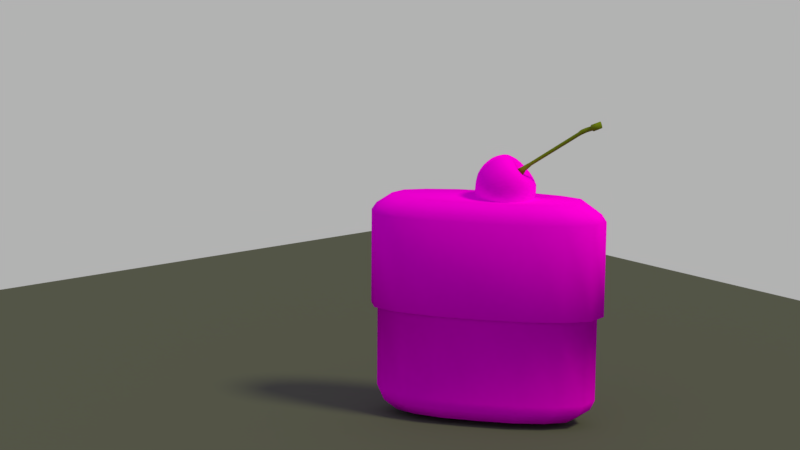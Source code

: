 # Source: torta.blend  (saved by Blender 2.79.0; exported with 4.5.12 LTS)
import bpy
from mathutils import Matrix  # noqa: F401  (used for matrix-valued properties, if any)

bpy.ops.wm.read_factory_settings(use_empty=True)
scene = bpy.context.scene
scene.name = 'Scene'

# ---- collections
col_collection_1 = bpy.data.collections.new('Collection 1'); scene.collection.children.link(col_collection_1)

# ---- images (referenced by path relative to the original .blend; pixels are not part of the script)
import os
ASSET_DIR = os.environ.get("B2B_ASSET_DIR", "")  # directory of the original .blend (textures are referenced by path, not embedded)
HERE = os.path.dirname(os.path.abspath(__file__))  # packed textures are extracted next to this script under _unpacked/

def load_image(name, relpath, width, height, colorspace="sRGB"):
    """Load a texture the original file referenced (path relative to the .blend, or extracted next to this script)."""
    p = next((c for c in (os.path.join(HERE, relpath), os.path.join(ASSET_DIR, relpath)) if relpath and os.path.exists(c)), "")
    if p:
        img = bpy.data.images.load(p, check_existing=True)
        img.name = name
    else:  # same state as the original file: an image datablock whose file is absent (Cycles renders it pink)
        img = bpy.data.images.new(name, width, height)
        img.source = "FILE"
        img.filepath = "//" + (relpath or name)
    img.colorspace_settings.name = colorspace
    return img
img_layercaketext_jpg = load_image('LayerCaketext.jpg', 'LayerCaketext.jpg', 1024, 1024, 'sRGB')

# ---- materials (node trees are filled in below, after node groups)
mat_material_007 = bpy.data.materials.new('Material.007')
mat_material_007.alpha_threshold = 0.0
mat_material_007.roughness = 0.5
mat_material_003 = bpy.data.materials.new('Material.003')
mat_material_003.alpha_threshold = 0.0
mat_material_003.roughness = 0.5
mat_material_005 = bpy.data.materials.new('Material.005')
mat_material_005.alpha_threshold = 0.0
mat_material_005.roughness = 0.5

# ---- material node trees
mat_material_007.use_nodes = True; mat_material_007.node_tree.nodes.clear()
_N = mat_material_007.node_tree.nodes; _L = mat_material_007.node_tree.links
n0 = _N.new('ShaderNodeOutputMaterial'); n0.name = 'Material Output'; n0.location = (300, 300)
n1 = _N.new('ShaderNodeBsdfDiffuse'); n1.name = 'Diffuse BSDF'; n1.location = (10, 300)
n2 = _N.new('ShaderNodeTexImage'); n2.name = 'Image Texture'; n2.location = (-180, 300)
n2.width = 140
n2.image = img_layercaketext_jpg
_L.new(n1.outputs[0], n0.inputs[0])
_L.new(n2.outputs[0], n1.inputs[0])
n0.is_active_output = True
mat_material_003.use_nodes = True; mat_material_003.node_tree.nodes.clear()
_N = mat_material_003.node_tree.nodes; _L = mat_material_003.node_tree.links
n0 = _N.new('ShaderNodeOutputMaterial'); n0.name = 'Material Output'; n0.location = (300, 300)
n1 = _N.new('ShaderNodeBsdfDiffuse'); n1.name = 'Diffuse BSDF'; n1.location = (10, 300)
n1.inputs[0].default_value = (0.09463, 0.09463, 0.09463, 1.0)
_L.new(n1.outputs[0], n0.inputs[0])
n0.is_active_output = True
mat_material_005.use_nodes = True; mat_material_005.node_tree.nodes.clear()
_N = mat_material_005.node_tree.nodes; _L = mat_material_005.node_tree.links
n0 = _N.new('ShaderNodeOutputMaterial'); n0.name = 'Material Output'; n0.location = (300, 300)
n1 = _N.new('ShaderNodeBsdfDiffuse'); n1.name = 'Diffuse BSDF'; n1.location = (10, 300)
n1.inputs[0].default_value = (0.159, 0.2016, 0.01229, 1.0)
_L.new(n1.outputs[0], n0.inputs[0])
n0.is_active_output = True

# ---- world
world_world = bpy.data.worlds.new('World'); scene.world = world_world
world_world.use_nodes = True; world_world.node_tree.nodes.clear()
_N = world_world.node_tree.nodes; _L = world_world.node_tree.links
n0 = _N.new('ShaderNodeOutputWorld'); n0.name = 'World Output'; n0.location = (300, 300)
n1 = _N.new('ShaderNodeBackground'); n1.name = 'Background'; n1.location = (10, 300)
n1.inputs[0].default_value = (0.448, 0.448, 0.448, 1.0)
_L.new(n1.outputs[0], n0.inputs[0])
n0.is_active_output = True
world_world.color = (0.05088, 0.05088, 0.05088)
world_world.use_sun_shadow = False
world_world.sun_shadow_jitter_overblur = 0.0
world_world.cycles.sampling_method = 'MANUAL'

# ---- cameras
cam_camera = bpy.data.cameras.new('Camera')
cam_camera.clip_end = 100.0
cam_camera.lens = 76.04
cam_camera.sensor_width = 32.0
cam_camera.sensor_height = 18.0
cam_camera.ortho_scale = 7.314
cam_camera.dof.focus_distance = 0.0

# ---- lights
light_lamp = bpy.data.lights.new('Lamp', 'SUN')
light_lamp.color = (0.9335, 1.0, 0.417)
light_lamp.transmission_factor = 0.0
light_lamp.cutoff_distance = 30.0
light_lamp.angle = 0.1993
light_lamp.energy = 2.0
light_lamp.shadow_buffer_clip_start = 1.001
light_lamp.shadow_soft_size = 0.1
light_lamp.shadow_cascade_max_distance = 1000.0

# ---- meshes
me_cylinder = bpy.data.meshes.new('Cylinder')
me_cylinder.from_pydata([(7.411e-09, 2.223e-09, -1.0), (0.0, 0.0, 0.8534), (7.411e-09, 0.7886, -1.0), (6.603e-09, 0.8228, 0.8534), (0.3018, 0.7765, -1.0), (0.3149, 0.8081, 0.8534), (0.5576, 0.6262, -1.0), (0.5818, 0.6533, 0.8534), (0.7286, 0.3941, -1.0), (0.7601, 0.4112, 0.8534), (0.7886, -3.225e-08, -1.0), (0.8228, -3.398e-08, 0.8534), (0.7286, -0.3941, -1.0), (0.7601, -0.4112, 0.8534), (0.5576, -0.6262, -1.0), (0.5818, -0.6533, 0.8534), (0.3018, -0.7669, -1.0), (0.3149, -0.7985, 0.8534), (1.265e-07, -0.7886, -1.0), (1.308e-07, -0.8228, 0.8534), (-0.3018, -0.7669, -1.0), (-0.3149, -0.7985, 0.8534), (-0.5576, -0.6262, -1.0), (-0.5818, -0.6533, 0.8534), (-0.7286, -0.3941, -1.0), (-0.7601, -0.4112, 0.8534), (-0.7886, 1.163e-08, -1.0), (-0.8228, 1.179e-08, 0.8534), (-0.7286, 0.3941, -1.0), (-0.7601, 0.4112, 0.8534), (-0.5576, 0.6262, -1.0), (-0.5818, 0.6533, 0.8534), (-0.3018, 0.7765, -1.0), (-0.3149, 0.8081, 0.8534), (0.0, 1.0, -0.1066), (0.3827, 0.9718, -0.1066), (0.7071, 0.794, -0.1066), (0.9239, 0.4997, -0.1066), (1.0, -4.371e-08, -0.1066), (0.9239, -0.4997, -0.1066), (0.7071, -0.794, -0.1066), (0.3827, -0.9622, -0.1066), (1.51e-07, -1.0, -0.1066), (-0.3827, -0.9622, -0.1066), (-0.7071, -0.794, -0.1066), (-0.9239, -0.4997, -0.1066), (-1.0, 1.192e-08, -0.1066), (-0.9239, 0.4997, -0.1066), (-0.7071, 0.794, -0.1066), (-0.3827, 0.9718, -0.1066), (0.3612, 0.92, -0.1066), (0.6674, 0.7494, -0.1066), (0.872, 0.4717, -0.1066), (0.9439, -4.084e-08, -0.1066), (0.872, -0.4717, -0.1066), (0.6674, -0.7494, -0.1066), (0.3612, -0.9104, -0.1066), (1.446e-07, -0.9439, -0.1066), (-0.3612, -0.9104, -0.1066), (-0.6674, -0.7494, -0.1066), (-0.872, -0.4717, -0.1066), (-0.9439, 1.167e-08, -0.1066), (-0.872, 0.4717, -0.1066), (-0.6674, 0.7494, -0.1066), (-0.3612, 0.92, -0.1066), (2.09e-09, 0.9439, -0.1066), (0.3615, 0.9207, -0.8345), (0.668, 0.7501, -0.8345), (0.8728, 0.4721, -0.8345), (0.9447, -4.071e-08, -0.8345), (0.8728, -0.4721, -0.8345), (0.668, -0.7501, -0.8345), (0.3615, -0.9111, -0.8345), (1.471e-07, -0.9447, -0.8345), (-0.3615, -0.9111, -0.8345), (-0.668, -0.7501, -0.8345), (-0.8728, -0.4721, -0.8345), (-0.9447, 1.185e-08, -0.8345), (-0.8728, 0.4721, -0.8345), (-0.668, 0.7501, -0.8345), (-0.3615, 0.9207, -0.8345), (4.431e-09, 0.9447, -0.8345), (0.3468, 0.8852, -0.9172), (0.6408, 0.7196, -0.9172), (0.8373, 0.4529, -0.9172), (0.9063, -3.815e-08, -0.9172), (0.8373, -0.4529, -0.9172), (0.6408, -0.7196, -0.9172), (0.3468, -0.8756, -0.9172), (1.39e-07, -0.9063, -0.9172), (-0.3468, -0.8756, -0.9172), (-0.6408, -0.7196, -0.9172), (-0.8373, -0.4529, -0.9172), (-0.9063, 1.227e-08, -0.9172), (-0.8373, 0.4529, -0.9172), (-0.6408, 0.7196, -0.9172), (-0.3468, 0.8852, -0.9172), (2.171e-09, 0.9063, -0.9172), (0.0, 1.0, 0.7002), (0.3827, 0.9718, 0.7002), (0.7071, 0.794, 0.7002), (0.9239, 0.4997, 0.7002), (1.0, -4.371e-08, 0.7002), (0.9239, -0.4997, 0.7002), (0.7071, -0.794, 0.7002), (0.3827, -0.9622, 0.7002), (1.51e-07, -1.0, 0.7002), (-0.3827, -0.9622, 0.7002), (-0.7071, -0.794, 0.7002), (-0.9239, -0.4997, 0.7002), (-1.0, 1.192e-08, 0.7002), (-0.9239, 0.4997, 0.7002), (-0.7071, 0.794, 0.7002), (-0.3827, 0.9718, 0.7002), (1.511e-09, 0.9594, 0.7615), (0.3672, 0.9343, 0.7615), (0.6784, 0.7618, 0.7615), (0.8864, 0.4795, 0.7615), (0.9594, -4.149e-08, 0.7615), (0.8864, -0.4795, 0.7615), (0.6784, -0.7618, 0.7615), (0.3672, -0.9248, 0.7615), (1.464e-07, -0.9594, 0.7615), (-0.3672, -0.9248, 0.7615), (-0.6784, -0.7618, 0.7615), (-0.8864, -0.4795, 0.7615), (-0.9594, 1.189e-08, 0.7615), (-0.8864, 0.4795, 0.7615), (-0.6784, 0.7618, 0.7615), (-0.3672, 0.9343, 0.7615)], [], [(0, 2, 4), (1, 5, 3), (114, 3, 5, 115), (0, 4, 6), (1, 7, 5), (115, 5, 7, 116), (0, 6, 8), (1, 9, 7), (116, 7, 9, 117), (0, 8, 10), (1, 11, 9), (117, 9, 11, 118), (0, 10, 12), (1, 13, 11), (118, 11, 13, 119), (0, 12, 14), (1, 15, 13), (119, 13, 15, 120), (0, 14, 16), (1, 17, 15), (120, 15, 17, 121), (0, 16, 18), (1, 19, 17), (121, 17, 19, 122), (0, 18, 20), (1, 21, 19), (122, 19, 21, 123), (0, 20, 22), (1, 23, 21), (123, 21, 23, 124), (0, 22, 24), (1, 25, 23), (124, 23, 25, 125), (0, 24, 26), (1, 27, 25), (125, 25, 27, 126), (0, 26, 28), (1, 29, 27), (126, 27, 29, 127), (0, 28, 30), (1, 31, 29), (127, 29, 31, 128), (0, 30, 32), (1, 33, 31), (128, 31, 33, 129), (0, 32, 2), (1, 3, 33), (129, 33, 3, 114), (64, 49, 34, 65), (63, 48, 49, 64), (62, 47, 48, 63), (61, 46, 47, 62), (60, 45, 46, 61), (59, 44, 45, 60), (58, 43, 44, 59), (57, 42, 43, 58), (56, 41, 42, 57), (55, 40, 41, 56), (54, 39, 40, 55), (53, 38, 39, 54), (52, 37, 38, 53), (51, 36, 37, 52), (50, 35, 36, 51), (65, 34, 35, 50), (81, 65, 50, 66), (66, 50, 51, 67), (67, 51, 52, 68), (68, 52, 53, 69), (69, 53, 54, 70), (70, 54, 55, 71), (71, 55, 56, 72), (72, 56, 57, 73), (73, 57, 58, 74), (74, 58, 59, 75), (75, 59, 60, 76), (76, 60, 61, 77), (77, 61, 62, 78), (78, 62, 63, 79), (79, 63, 64, 80), (80, 64, 65, 81), (96, 80, 81, 97), (95, 79, 80, 96), (94, 78, 79, 95), (93, 77, 78, 94), (92, 76, 77, 93), (91, 75, 76, 92), (90, 74, 75, 91), (89, 73, 74, 90), (88, 72, 73, 89), (87, 71, 72, 88), (86, 70, 71, 87), (85, 69, 70, 86), (84, 68, 69, 85), (83, 67, 68, 84), (82, 66, 67, 83), (97, 81, 66, 82), (2, 97, 82, 4), (4, 82, 83, 6), (6, 83, 84, 8), (8, 84, 85, 10), (10, 85, 86, 12), (12, 86, 87, 14), (14, 87, 88, 16), (16, 88, 89, 18), (18, 89, 90, 20), (20, 90, 91, 22), (22, 91, 92, 24), (24, 92, 93, 26), (26, 93, 94, 28), (28, 94, 95, 30), (30, 95, 96, 32), (32, 96, 97, 2), (49, 113, 98, 34), (48, 112, 113, 49), (47, 111, 112, 48), (46, 110, 111, 47), (45, 109, 110, 46), (44, 108, 109, 45), (43, 107, 108, 44), (42, 106, 107, 43), (41, 105, 106, 42), (40, 104, 105, 41), (39, 103, 104, 40), (38, 102, 103, 39), (37, 101, 102, 38), (36, 100, 101, 37), (35, 99, 100, 36), (34, 98, 99, 35), (113, 129, 114, 98), (112, 128, 129, 113), (111, 127, 128, 112), (110, 126, 127, 111), (109, 125, 126, 110), (108, 124, 125, 109), (107, 123, 124, 108), (106, 122, 123, 107), (105, 121, 122, 106), (104, 120, 121, 105), (103, 119, 120, 104), (102, 118, 119, 103), (101, 117, 118, 102), (100, 116, 117, 101), (99, 115, 116, 100), (98, 114, 115, 99)])
me_cylinder.polygons.foreach_set('use_smooth', [True] * 144)
_uv = me_cylinder.uv_layers.new(name='UVMap')
_uv.uv.foreach_set('vector', [0.8772, 0.5772, 0.8374, 0.5188, 0.8588, 0.4015, 0.8776, 0.664, 0.9117, 0.7583, 0.8776, 0.76, 0.9047, 0.7004, 0.9047, 0.6876, 0.9321, 0.6862, 0.9366, 0.6981, 0.8772, 0.5772, 0.8588, 0.4015, 0.8839, 0.3124, 0.8776, 0.664, 0.9405, 0.7402, 0.9117, 0.7583, 0.9366, 0.6981, 0.9321, 0.6862, 0.9552, 0.6718, 0.9636, 0.6819, 0.8772, 0.5772, 0.8839, 0.3124, 0.9073, 0.2627, 0.8776, 0.664, 0.9598, 0.712, 0.9405, 0.7402, 0.9636, 0.6819, 0.9552, 0.6718, 0.9707, 0.6491, 0.9816, 0.6555, 0.8772, 0.5772, 0.9073, 0.2627, 0.9313, 0.2683, 0.8776, 0.664, 0.9665, 0.664, 0.9598, 0.712, 0.9816, 0.6555, 0.9707, 0.6491, 0.9761, 0.6106, 0.9879, 0.6106, 0.8772, 0.5772, 0.9313, 0.2683, 0.9471, 0.321, 0.8776, 0.664, 0.9598, 0.6161, 0.9665, 0.664, 0.9879, 0.6106, 0.9761, 0.6106, 0.9707, 0.5721, 0.9816, 0.5657, 0.8772, 0.5772, 0.9471, 0.321, 0.9471, 0.4052, 0.8776, 0.664, 0.9405, 0.5878, 0.9598, 0.6161, 0.9816, 0.5657, 0.9707, 0.5721, 0.9552, 0.5494, 0.9636, 0.5393, 0.8772, 0.5772, 0.9471, 0.4052, 0.9367, 0.5158, 0.8776, 0.664, 0.9117, 0.5709, 0.9405, 0.5878, 0.9636, 0.5393, 0.9552, 0.5494, 0.9321, 0.5358, 0.9366, 0.524, 0.8772, 0.5772, 0.9367, 0.5158, 0.9171, 0.6356, 0.8776, 0.664, 0.8776, 0.568, 0.9117, 0.5709, 0.9366, 0.524, 0.9321, 0.5358, 0.9047, 0.5336, 0.9047, 0.5208, 0.8772, 0.5772, 0.9171, 0.6356, 0.8953, 0.7522, 0.8776, 0.664, 0.8436, 0.5709, 0.8776, 0.568, 0.9047, 0.5208, 0.9047, 0.5336, 0.8774, 0.5358, 0.8729, 0.524, 0.8772, 0.5772, 0.8953, 0.7522, 0.8706, 0.842, 0.8776, 0.664, 0.8148, 0.5878, 0.8436, 0.5709, 0.8729, 0.524, 0.8774, 0.5358, 0.8543, 0.5494, 0.8459, 0.5393, 0.8772, 0.5772, 0.8706, 0.842, 0.8472, 0.8917, 0.8776, 0.664, 0.7955, 0.6161, 0.8148, 0.5878, 0.8459, 0.5393, 0.8543, 0.5494, 0.8388, 0.5721, 0.8279, 0.5657, 0.8772, 0.5772, 0.8472, 0.8917, 0.8231, 0.886, 0.8776, 0.664, 0.7888, 0.664, 0.7955, 0.6161, 0.8279, 0.5657, 0.8388, 0.5721, 0.8334, 0.6106, 0.8216, 0.6106, 0.8772, 0.5772, 0.8231, 0.886, 0.8074, 0.8333, 0.8776, 0.664, 0.7955, 0.712, 0.7888, 0.664, 0.8216, 0.6106, 0.8334, 0.6106, 0.8388, 0.6491, 0.8279, 0.6555, 0.8772, 0.5772, 0.8074, 0.8333, 0.8074, 0.7492, 0.8776, 0.664, 0.8148, 0.7402, 0.7955, 0.712, 0.8279, 0.6555, 0.8388, 0.6491, 0.8543, 0.6718, 0.8459, 0.6819, 0.8772, 0.5772, 0.8074, 0.7492, 0.8173, 0.6379, 0.8776, 0.664, 0.8436, 0.7583, 0.8148, 0.7402, 0.8459, 0.6819, 0.8543, 0.6718, 0.8774, 0.6862, 0.8729, 0.6981, 0.8772, 0.5772, 0.8173, 0.6379, 0.8374, 0.5188, 0.8776, 0.664, 0.8776, 0.76, 0.8436, 0.7583, 0.8729, 0.6981, 0.8774, 0.6862, 0.9047, 0.6876, 0.9047, 0.7004, 0.8335, 0.7097, 0.8313, 0.7097, 0.8701, 0.7097, 0.8701, 0.7097, 0.8024, 0.7097, 0.7984, 0.7097, 0.8313, 0.7097, 0.8335, 0.7097, 0.7817, 0.7097, 0.7765, 0.7097, 0.7984, 0.7097, 0.8024, 0.7097, 0.7744, 0.7097, 0.7688, 0.7097, 0.7765, 0.7097, 0.7817, 0.7097, 0.7817, 0.7097, 0.7765, 0.7097, 0.7688, 0.7097, 0.7744, 0.7097, 0.8024, 0.7097, 0.7984, 0.7097, 0.7765, 0.7097, 0.7817, 0.7097, 0.8335, 0.7097, 0.8313, 0.7097, 0.7984, 0.7097, 0.8024, 0.7097, 0.8701, 0.7097, 0.8701, 0.7097, 0.8313, 0.7097, 0.8335, 0.7097, 0.9067, 0.7097, 0.9088, 0.7097, 0.8701, 0.7097, 0.8701, 0.7097, 0.9377, 0.7097, 0.9417, 0.7097, 0.9088, 0.7097, 0.9067, 0.7097, 0.9584, 0.7097, 0.9637, 0.7097, 0.9417, 0.7097, 0.9377, 0.7097, 0.9657, 0.7097, 0.9714, 0.7097, 0.9637, 0.7097, 0.9584, 0.7097, 0.9584, 0.7097, 0.9637, 0.7097, 0.9714, 0.7097, 0.9657, 0.7097, 0.9377, 0.7097, 0.9417, 0.7097, 0.9637, 0.7097, 0.9584, 0.7097, 0.9067, 0.7097, 0.9088, 0.7097, 0.9417, 0.7097, 0.9377, 0.7097, 0.8701, 0.7097, 0.8701, 0.7097, 0.9088, 0.7097, 0.9067, 0.7097, 0.2162, 0.1935, 0.2162, 0.9385, 0.2865, 0.9385, 0.2866, 0.1935, 0.2866, 0.1935, 0.2865, 0.9385, 0.3461, 0.9385, 0.3462, 0.1935, 0.3462, 0.1935, 0.3461, 0.9385, 0.386, 0.9385, 0.3861, 0.1935, 0.3861, 0.1935, 0.386, 0.9385, 0.3999, 0.9385, 0.4001, 0.1935, 0.4001, 0.1935, 0.3999, 0.9385, 0.386, 0.9385, 0.3861, 0.1935, 0.3861, 0.1935, 0.386, 0.9385, 0.3461, 0.9385, 0.3462, 0.1935, 0.3462, 0.1935, 0.3461, 0.9385, 0.2865, 0.9385, 0.2866, 0.1935, 0.2866, 0.1935, 0.2865, 0.9385, 0.2162, 0.9385, 0.2162, 0.1935, 0.2162, 0.1935, 0.2162, 0.9385, 0.1459, 0.9385, 0.1459, 0.1935, 0.1459, 0.1935, 0.1459, 0.9385, 0.08631, 0.9385, 0.0862, 0.1935, 0.0862, 0.1935, 0.08631, 0.9385, 0.04648, 0.9385, 0.04634, 0.1935, 0.04634, 0.1935, 0.04648, 0.9385, 0.0325, 0.9385, 0.03234, 0.1935, 0.03234, 0.1935, 0.0325, 0.9385, 0.04648, 0.9385, 0.04634, 0.1935, 0.04634, 0.1935, 0.04648, 0.9385, 0.08631, 0.9385, 0.0862, 0.1935, 0.0862, 0.1935, 0.08631, 0.9385, 0.1459, 0.9385, 0.1459, 0.1935, 0.1459, 0.1935, 0.1459, 0.9385, 0.2162, 0.9385, 0.2162, 0.1935, 0.1487, 0.1152, 0.1459, 0.1935, 0.2162, 0.1935, 0.2162, 0.1152, 0.09148, 0.1152, 0.0862, 0.1935, 0.1459, 0.1935, 0.1487, 0.1152, 0.05324, 0.1152, 0.04634, 0.1935, 0.0862, 0.1935, 0.09148, 0.1152, 0.03982, 0.1152, 0.03234, 0.1935, 0.04634, 0.1935, 0.05324, 0.1152, 0.05324, 0.1152, 0.04634, 0.1935, 0.03234, 0.1935, 0.03982, 0.1152, 0.09148, 0.1152, 0.0862, 0.1935, 0.04634, 0.1935, 0.05324, 0.1152, 0.1487, 0.1152, 0.1459, 0.1935, 0.0862, 0.1935, 0.09148, 0.1152, 0.2162, 0.1152, 0.2162, 0.1935, 0.1459, 0.1935, 0.1487, 0.1152, 0.2837, 0.1152, 0.2866, 0.1935, 0.2162, 0.1935, 0.2162, 0.1152, 0.341, 0.1152, 0.3462, 0.1935, 0.2866, 0.1935, 0.2837, 0.1152, 0.3792, 0.1152, 0.3861, 0.1935, 0.3462, 0.1935, 0.341, 0.1152, 0.3926, 0.1152, 0.4001, 0.1935, 0.3861, 0.1935, 0.3792, 0.1152, 0.3792, 0.1152, 0.3861, 0.1935, 0.4001, 0.1935, 0.3926, 0.1152, 0.341, 0.1152, 0.3462, 0.1935, 0.3861, 0.1935, 0.3792, 0.1152, 0.2837, 0.1152, 0.2866, 0.1935, 0.3462, 0.1935, 0.341, 0.1152, 0.2162, 0.1152, 0.2162, 0.1935, 0.2866, 0.1935, 0.2837, 0.1152, 0.8144, 0.7081, 0.8051, 0.699, 0.8138, 0.6349, 0.8217, 0.652, 0.8217, 0.652, 0.8138, 0.6349, 0.8294, 0.5855, 0.8356, 0.6092, 0.8356, 0.6092, 0.8294, 0.5855, 0.8496, 0.5554, 0.8532, 0.583, 0.8532, 0.583, 0.8496, 0.5554, 0.8809, 0.5484, 0.8804, 0.5769, 0.8723, 0.1209, 0.8778, 0.09741, 0.9013, 0.1576, 0.8927, 0.1733, 0.8927, 0.1733, 0.9013, 0.1576, 0.9111, 0.2169, 0.9012, 0.2249, 0.9012, 0.2249, 0.9111, 0.2169, 0.9128, 0.2827, 0.9029, 0.2826, 0.9029, 0.2826, 0.9128, 0.2827, 0.9068, 0.3495, 0.8975, 0.3404, 0.8975, 0.3404, 0.9068, 0.3495, 0.8976, 0.4132, 0.8897, 0.3961, 0.8897, 0.3961, 0.8976, 0.4132, 0.8825, 0.4627, 0.8763, 0.4391, 0.8763, 0.4391, 0.8825, 0.4627, 0.8624, 0.4929, 0.8588, 0.4653, 0.8588, 0.4653, 0.8624, 0.4929, 0.8311, 0.4998, 0.8316, 0.4713, 0.8396, 0.9279, 0.834, 0.9514, 0.8106, 0.8912, 0.8192, 0.8755, 0.8192, 0.8755, 0.8106, 0.8912, 0.8008, 0.8319, 0.8107, 0.8239, 0.8107, 0.8239, 0.8008, 0.8319, 0.7986, 0.7653, 0.8085, 0.7654, 0.8085, 0.7654, 0.7986, 0.7653, 0.8051, 0.699, 0.8144, 0.7081, 0.855, 0.4679, 0.855, 0.6781, 0.8895, 0.6781, 0.8895, 0.4679, 0.8258, 0.4679, 0.8258, 0.6781, 0.855, 0.6781, 0.855, 0.4679, 0.8063, 0.4679, 0.8063, 0.6781, 0.8258, 0.6781, 0.8258, 0.4679, 0.7994, 0.4679, 0.7994, 0.6781, 0.8063, 0.6781, 0.8063, 0.4679, 0.8063, 0.4679, 0.8063, 0.6781, 0.7994, 0.6781, 0.7994, 0.4679, 0.8258, 0.4679, 0.8258, 0.6781, 0.8063, 0.6781, 0.8063, 0.4679, 0.855, 0.4679, 0.855, 0.6781, 0.8258, 0.6781, 0.8258, 0.4679, 0.8895, 0.4679, 0.8895, 0.6781, 0.855, 0.6781, 0.855, 0.4679, 0.9239, 0.4679, 0.9239, 0.6781, 0.8895, 0.6781, 0.8895, 0.4679, 0.9531, 0.4679, 0.9531, 0.6781, 0.9239, 0.6781, 0.9239, 0.4679, 0.9726, 0.4679, 0.9726, 0.6781, 0.9531, 0.6781, 0.9531, 0.4679, 0.9795, 0.4679, 0.9795, 0.6781, 0.9726, 0.6781, 0.9726, 0.4679, 0.9726, 0.4679, 0.9726, 0.6781, 0.9795, 0.6781, 0.9795, 0.4679, 0.9531, 0.4679, 0.9531, 0.6781, 0.9726, 0.6781, 0.9726, 0.4679, 0.9239, 0.4679, 0.9239, 0.6781, 0.9531, 0.6781, 0.9531, 0.4679, 0.8895, 0.4679, 0.8895, 0.6781, 0.9239, 0.6781, 0.9239, 0.4679, 0.8716, 0.7016, 0.8729, 0.6981, 0.9047, 0.7004, 0.9047, 0.7042, 0.8434, 0.6849, 0.8459, 0.6819, 0.8729, 0.6981, 0.8716, 0.7016, 0.8246, 0.6574, 0.8279, 0.6555, 0.8459, 0.6819, 0.8434, 0.6849, 0.818, 0.6106, 0.8216, 0.6106, 0.8279, 0.6555, 0.8246, 0.6574, 0.8246, 0.5638, 0.8279, 0.5657, 0.8216, 0.6106, 0.818, 0.6106, 0.8434, 0.5362, 0.8459, 0.5393, 0.8279, 0.5657, 0.8246, 0.5638, 0.8716, 0.5205, 0.8729, 0.524, 0.8459, 0.5393, 0.8434, 0.5362, 0.9047, 0.517, 0.9047, 0.5208, 0.8729, 0.524, 0.8716, 0.5205, 0.9379, 0.5205, 0.9366, 0.524, 0.9047, 0.5208, 0.9047, 0.517, 0.9661, 0.5362, 0.9636, 0.5393, 0.9366, 0.524, 0.9379, 0.5205, 0.9849, 0.5638, 0.9816, 0.5657, 0.9636, 0.5393, 0.9661, 0.5362, 0.9915, 0.6106, 0.9879, 0.6106, 0.9816, 0.5657, 0.9849, 0.5638, 0.9849, 0.6574, 0.9816, 0.6555, 0.9879, 0.6106, 0.9915, 0.6106, 0.9661, 0.6849, 0.9636, 0.6819, 0.9816, 0.6555, 0.9849, 0.6574, 0.9379, 0.7016, 0.9366, 0.6981, 0.9636, 0.6819, 0.9661, 0.6849, 0.9047, 0.7042, 0.9047, 0.7004, 0.9366, 0.6981, 0.9379, 0.7016])
me_cylinder.materials.append(mat_material_007)
me_cylinder.use_remesh_preserve_volume = False
me_cylinder.use_remesh_preserve_attributes = False
me_cylinder.use_mirror_vertex_groups = False
me_cylinder.update()
me_plane_001 = bpy.data.meshes.new('Plane.001')
me_plane_001.from_pydata([(-1.0, -1.0, 0.0), (1.0, -1.0, 0.0), (-1.0, 1.0, 0.0), (1.0, 1.0, 0.0)], [], [(0, 1, 3, 2)])
me_plane_001.materials.append(mat_material_003)
me_plane_001.use_remesh_preserve_volume = False
me_plane_001.use_remesh_preserve_attributes = False
me_plane_001.use_mirror_vertex_groups = False
me_plane_001.update()
me_cylinder_001 = bpy.data.meshes.new('Cylinder.001')
me_cylinder_001.from_pydata([(-3.202, 1.042e-08, -1.078), (-3.202, 1.0, -1.078), (-2.048, 1.0, 1.406), (-2.772, 0.866, -1.332), (-1.588, 0.866, 1.209), (-2.457, 0.5, -1.518), (-1.252, 0.5, 1.064), (-2.341, 3.505e-08, -1.586), (-1.129, 1.99e-08, 1.011), (-2.457, -0.5, -1.518), (-1.252, -0.5, 1.064), (-2.772, -0.866, -1.332), (-1.588, -0.866, 1.209), (-3.202, -1.0, -1.078), (-2.048, -1.0, 1.406), (-3.633, -0.866, -0.8232), (-2.507, -0.866, 1.604), (-3.948, -0.5, -0.637), (-2.843, -0.5, 1.749), (-4.063, -5.228e-07, -0.5689), (-2.966, -5.075e-07, 1.802), (-3.948, 0.5, -0.637), (-2.843, 0.5, 1.749), (-3.633, 0.866, -0.8232), (-2.507, 0.866, 1.604), (-0.4843, 0.5567, 5.324), (-1.934, 0.6818, 1.671), (-1.621, 0.5904, 1.537), (-1.391, 0.3409, 1.438), (-1.308, -3.144e-08, 1.402), (-1.391, -0.3409, 1.438), (-1.621, -0.5904, 1.537), (-1.934, -0.6818, 1.671), (-2.247, -0.5904, 1.806), (-2.476, -0.3409, 1.905), (-2.56, -3.91e-07, 1.941), (-2.476, 0.3409, 1.905), (-2.247, 0.5904, 1.806), (-1.23, 0.6818, 2.959), (-0.9114, 0.5904, 2.838), (-0.6782, 0.3409, 2.749), (-0.5928, -4.392e-08, 2.717), (-0.6782, -0.3409, 2.749), (-0.9114, -0.5904, 2.838), (-1.23, -0.6818, 2.959), (-1.549, -0.5904, 3.08), (-1.782, -0.3409, 3.169), (-1.867, -3.963e-07, 3.202), (-1.782, 0.3409, 3.169), (-1.549, 0.5904, 3.08), (-0.6885, 0.6818, 4.288), (-0.369, 0.5904, 4.169), (-0.1352, 0.3409, 4.082), (-0.04956, -3.687e-08, 4.05), (-0.1352, -0.3409, 4.082), (-0.369, -0.5904, 4.169), (-0.6885, -0.6818, 4.288), (-1.008, -0.5904, 4.407), (-1.242, -0.3409, 4.495), (-1.327, -3.88e-07, 4.526), (-1.242, 0.3409, 4.495), (-1.008, 0.5904, 4.407), (3.479, 0.5069, 21.3), (3.728, 0.439, 21.25), (3.91, 0.2534, 21.22), (3.977, -1.958e-07, 21.21), (3.91, -0.2534, 21.22), (3.728, -0.439, 21.25), (3.479, -0.5069, 21.3), (3.23, -0.439, 21.35), (3.047, -0.2534, 21.38), (2.98, -4.345e-07, 21.39), (3.047, 0.2534, 21.38), (3.23, 0.439, 21.35), (-0.2173, -0.4821, 5.246), (-0.7514, 0.4821, 5.402), (-0.9469, 0.2783, 5.46), (-0.02175, -0.2783, 5.188), (0.04982, -6.687e-08, 5.167), (-1.018, -3.435e-07, 5.481), (-0.9469, -0.2783, 5.46), (-0.02175, 0.2783, 5.188), (-0.2173, 0.4821, 5.246), (-0.7514, -0.4821, 5.402), (-0.4843, -0.5567, 5.324), (4.148, -7.711e-08, 25.9), (4.148, 1.338, 25.9), (4.816, 1.158, 25.92), (5.306, 0.6688, 25.94), (5.485, -1.407e-07, 25.94), (5.306, -0.6688, 25.94), (4.816, -1.158, 25.92), (4.148, -1.338, 25.9), (3.479, -1.158, 25.88), (2.99, -0.6688, 25.87), (2.81, -6.939e-07, 25.87), (2.99, 0.6688, 25.87), (3.479, 1.158, 25.88), (3.971, 0.8015, 23.8), (4.368, -0.6941, 23.79), (3.573, 0.6941, 23.81), (3.282, 0.4008, 23.82), (4.659, -0.4008, 23.78), (4.766, -1.827e-07, 23.78), (3.176, -5.269e-07, 23.83), (3.282, -0.4008, 23.82), (4.659, 0.4008, 23.78), (4.368, 0.6941, 23.79), (3.573, -0.6941, 23.81), (3.971, -0.8015, 23.8)], [], [(0, 1, 3), (8, 6, 28, 29), (1, 2, 4, 3), (0, 3, 5), (12, 10, 30, 31), (3, 4, 6, 5), (0, 5, 7), (16, 14, 32, 33), (5, 6, 8, 7), (0, 7, 9), (20, 18, 34, 35), (7, 8, 10, 9), (0, 9, 11), (4, 2, 26, 27), (9, 10, 12, 11), (0, 11, 13), (24, 22, 36, 37), (11, 12, 14, 13), (0, 13, 15), (2, 24, 37, 26), (13, 14, 16, 15), (0, 15, 17), (6, 4, 27, 28), (15, 16, 18, 17), (0, 17, 19), (10, 8, 29, 30), (17, 18, 20, 19), (0, 19, 21), (14, 12, 31, 32), (19, 20, 22, 21), (0, 21, 23), (18, 16, 33, 34), (21, 22, 24, 23), (0, 23, 1), (22, 20, 35, 36), (23, 24, 2, 1), (28, 27, 39, 40), (33, 32, 44, 45), (31, 30, 42, 43), (36, 35, 47, 48), (29, 28, 40, 41), (26, 37, 49, 38), (34, 33, 45, 46), (27, 26, 38, 39), (32, 31, 43, 44), (37, 36, 48, 49), (30, 29, 41, 42), (35, 34, 46, 47), (45, 44, 56, 57), (43, 42, 54, 55), (48, 47, 59, 60), (41, 40, 52, 53), (38, 49, 61, 50), (46, 45, 57, 58), (39, 38, 50, 51), (44, 43, 55, 56), (49, 48, 60, 61), (42, 41, 53, 54), (47, 46, 58, 59), (40, 39, 51, 52), (74, 77, 66, 67), (76, 79, 71, 72), (78, 81, 64, 65), (25, 75, 73, 62), (80, 83, 69, 70), (82, 25, 62, 63), (84, 74, 67, 68), (75, 76, 72, 73), (77, 78, 65, 66), (79, 80, 70, 71), (81, 82, 63, 64), (83, 84, 68, 69), (99, 102, 90, 91), (101, 104, 95, 96), (103, 106, 88, 89), (98, 100, 97, 86), (105, 108, 93, 94), (107, 98, 86, 87), (109, 99, 91, 92), (100, 101, 96, 97), (102, 103, 89, 90), (104, 105, 94, 95), (106, 107, 87, 88), (108, 109, 92, 93), (57, 56, 84, 83), (52, 51, 82, 81), (59, 58, 80, 79), (54, 53, 78, 77), (61, 60, 76, 75), (56, 55, 74, 84), (51, 50, 25, 82), (58, 57, 83, 80), (50, 61, 75, 25), (53, 52, 81, 78), (60, 59, 79, 76), (55, 54, 77, 74), (85, 87, 86), (85, 88, 87), (85, 89, 88), (85, 90, 89), (85, 91, 90), (85, 92, 91), (85, 93, 92), (85, 94, 93), (85, 95, 94), (85, 96, 95), (85, 97, 96), (85, 86, 97), (69, 68, 109, 108), (64, 63, 107, 106), (71, 70, 105, 104), (66, 65, 103, 102), (73, 72, 101, 100), (68, 67, 99, 109), (63, 62, 98, 107), (70, 69, 108, 105), (62, 73, 100, 98), (65, 64, 106, 103), (72, 71, 104, 101), (67, 66, 102, 99)])
me_cylinder_001.polygons.foreach_set('use_smooth', [True] * 120)
me_cylinder_001.materials.append(mat_material_005)
me_cylinder_001.use_remesh_preserve_volume = False
me_cylinder_001.use_remesh_preserve_attributes = False
me_cylinder_001.use_mirror_vertex_groups = False
me_cylinder_001.update()
me_sphere_009 = bpy.data.meshes.new('Sphere.009')
me_sphere_009.from_pydata([(-1.609, -0.2182, 1.722), (-1.943, 1.062, 2.231), (-1.872, 1.537, 2.186), (-1.45, 2.293, 1.744), (-1.161, 2.569, 1.421), (-0.4843, 2.902, 0.6379), (0.2316, 2.924, -0.2185), (0.4968, 2.804, -0.5466), (1.06, 2.428, -1.253), (1.271, 2.205, -1.525), (1.711, 1.286, -2.13), (1.809, 0.7301, -2.295), (-1.48, -0.2582, 1.818), (-1.393, 0.8909, 2.645), (-1.189, 1.324, 2.7), (-0.9044, 1.715, 2.599), (-0.592, 2.026, 2.389), (-0.255, 2.287, 2.101), (0.09001, 2.47, 1.735), (0.4393, 2.614, 1.331), (0.77, 2.668, 0.8802), (1.076, 2.661, 0.4154), (1.273, 2.562, 0.03634), (1.48, 2.424, -0.3892), (1.657, 2.243, -0.8052), (1.775, 2.048, -1.146), (1.888, 1.23, -1.997), (-1.363, -0.3545, 1.885), (-0.8918, 0.4782, 2.932), (-0.5667, 0.8121, 3.056), (-0.1874, 1.124, 3.01), (0.1888, 1.383, 2.837), (0.5688, 1.608, 2.573), (0.929, 1.779, 2.216), (1.279, 1.922, 1.813), (1.583, 1.999, 1.346), (1.844, 2.029, 0.8555), (1.979, 1.98, 0.4411), (2.11, 1.905, -0.02817), (2.199, 1.796, -0.4941), (2.234, 1.67, -0.8828), (2.05, 1.097, -1.904), (-1.276, -0.4925, 1.912), (-0.517, -0.1129, 3.049), (-0.1012, 0.07807, 3.202), (0.3492, 0.278, 3.177), (0.7731, 0.4612, 3.019), (1.185, 0.6358, 2.765), (1.557, 0.7886, 2.412), (1.908, 0.9306, 2.009), (2.191, 1.04, 1.536), (2.418, 1.123, 1.035), (2.508, 1.147, 0.6061), (2.581, 1.162, 0.119), (2.605, 1.155, -0.3673), (2.578, 1.128, -0.7755), (2.171, 0.9068, -1.867), (-1.231, -0.6511, 1.896), (-0.3253, -0.7924, 2.978), (0.1368, -0.7658, 3.114), (0.6236, -0.6948, 3.076), (1.072, -0.5981, 2.909), (1.501, -0.4819, 2.649), (1.878, -0.3497, 2.294), (2.23, -0.2092, 1.89), (2.502, -0.06322, 1.421), (2.712, 0.08085, 0.9263), (2.778, 0.1889, 0.5062), (2.823, 0.3075, 0.0299), (2.813, 0.4188, -0.4441), (2.753, 0.5052, -0.8405), (2.232, 0.6877, -1.89), (-1.236, -0.8062, 1.838), (-0.3459, -1.457, 2.73), (0.1113, -1.591, 2.806), (0.5941, -1.646, 2.721), (1.04, -1.634, 2.522), (1.467, -1.575, 2.241), (1.843, -1.463, 1.878), (2.195, -1.324, 1.475), (2.469, -1.142, 1.019), (2.68, -0.9379, 0.5462), (2.749, -0.748, 0.1566), (2.797, -0.5282, -0.2819), (2.791, -0.3013, -0.7128), (2.734, -0.1038, -1.068), (2.226, 0.4735, -1.969), (-1.289, -0.9342, 1.748), (-0.5757, -2.005, 2.343), (-0.1741, -2.272, 2.325), (0.206, -2.351, 2.193), (0.6816, -2.489, 1.918), (1.089, -2.477, 1.604), (1.459, -2.381, 1.23), (1.81, -2.244, 0.8248), (2.096, -2.032, 0.3901), (2.328, -1.779, -0.04758), (2.425, -1.521, -0.3894), (2.508, -1.218, -0.769), (2.542, -0.8956, -1.132), (2.524, -0.6063, -1.423), (2.152, 0.2967, -2.094), (-1.384, -1.016, 1.639), (-0.9796, -2.354, 1.875), (-0.6757, -2.705, 1.744), (-0.3131, -2.931, 1.497), (0.0519, -3.033, 1.189), (0.4244, -3.051, 0.8346), (0.7819, -2.966, 0.4461), (1.132, -2.829, 0.04034), (1.44, -2.598, -0.3689), (1.709, -2.313, -0.7646), (1.856, -2.013, -1.049), (2.0, -1.656, -1.357), (2.104, -1.273, -1.639), (2.154, -0.9259, -1.851), (2.022, 0.1843, -2.245), (-1.504, -1.038, 1.527), (-1.496, -2.45, 1.398), (-1.317, -2.824, 1.152), (-1.053, -3.068, 0.814), (-0.7535, -3.182, 0.4457), (-0.4254, -3.209, 0.05017), (-0.08348, -3.126, -0.3527), (0.2656, -2.99, -0.7596), (0.6019, -2.753, -1.143), (0.917, -2.46, -1.496), (1.127, -2.148, -1.721), (1.35, -1.777, -1.957), (1.544, -1.378, -2.156), (1.68, -1.014, -2.288), (1.855, 0.1533, -2.399), (-1.495, -0.6034, 1.553), (-1.633, -0.998, 1.431), (-2.047, -2.279, 0.9846), (-2.001, -2.612, 0.6383), (-1.841, -2.823, 0.2221), (-1.612, -2.915, -0.1989), (-1.331, -2.927, -0.6299), (-1.006, -2.839, -1.045), (-0.6581, -2.702, -1.453), (-0.2917, -2.475, -1.814), (0.07283, -2.198, -2.13), (0.3508, -1.907, -2.304), (0.6575, -1.562, -2.477), (0.9476, -1.192, -2.604), (1.176, -0.8569, -2.667), (1.677, 0.2086, -2.532), (-1.75, -0.9017, 1.364), (-2.548, -1.866, 0.6975), (-2.623, -2.099, 0.2818), (-2.558, -2.232, -0.1889), (-2.393, -2.272, -0.6465), (-2.155, -2.248, -1.102), (-1.845, -2.148, -1.526), (-1.498, -2.01, -1.935), (-1.104, -1.806, -2.28), (-0.695, -1.565, -2.57), (-0.3553, -1.325, -2.709), (0.02765, -1.043, -2.838), (0.4049, -0.7447, -2.915), (0.7167, -0.4788, -2.93), (1.516, 0.3416, -2.625), (-1.837, -0.7637, 1.336), (-2.923, -1.275, 0.5804), (-3.089, -1.365, 0.1365), (-3.095, -1.386, -0.3565), (-2.977, -1.351, -0.8289), (-2.772, -1.276, -1.295), (-2.473, -1.158, -1.722), (-2.127, -1.019, -2.131), (-1.713, -0.8465, -2.47), (-1.27, -0.6591, -2.749), (-0.8837, -0.4916, -2.874), (-0.4437, -0.2995, -2.985), (-0.001227, -0.1043, -3.042), (0.3732, 0.06287, -3.037), (1.395, 0.5321, -2.662), (-1.882, -0.6051, 1.353), (-3.114, -0.5956, 0.6513), (-3.327, -0.5213, 0.2245), (-3.369, -0.413, -0.255), (-3.276, -0.2912, -0.7184), (-3.087, -0.1581, -1.178), (-2.794, -0.01991, -1.604), (-2.448, 0.121, -2.012), (-2.024, 0.2562, -2.355), (-1.563, 0.3826, -2.64), (-1.154, 0.4664, -2.774), (-0.6848, 0.5551, -2.896), (-0.2089, 0.6321, -2.965), (0.1976, 0.6856, -2.972), (1.333, 0.7512, -2.64), (-1.877, -0.45, 1.411), (-3.094, 0.06901, 0.8992), (-3.301, 0.3039, 0.5324), (-3.339, 0.5384, 0.09996), (-3.244, 0.7448, -0.3319), (-3.053, 0.935, -0.7703), (-2.759, 1.093, -1.188), (-2.414, 1.236, -1.596), (-1.99, 1.335, -1.952), (-1.532, 1.401, -2.26), (-1.125, 1.403, -2.424), (-0.6589, 1.391, -2.584), (-0.1866, 1.352, -2.697), (0.2165, 1.295, -2.745), (1.34, 0.9654, -2.56), (-1.824, -0.322, 1.501), (-2.864, 0.6174, 1.287), (-3.016, 0.9849, 1.013), (-3.01, 1.36, 0.6389), (-2.886, 1.6, 0.2719), (-2.675, 1.837, -0.1332), (-2.405, 2.0, -0.5043), (-2.028, 2.156, -0.9466), (-1.617, 2.225, -1.324), (-1.18, 2.242, -1.667), (-0.801, 2.177, -1.878), (-0.3699, 2.08, -2.097), (0.06235, 1.946, -2.277), (0.427, 1.797, -2.39), (1.414, 1.142, -2.435), (-1.729, -0.2406, 1.61), (-2.46, 0.9662, 1.754), (-2.514, 1.418, 1.594), (-2.432, 1.823, 1.324), (-2.256, 2.143, 1.001), (-2.011, 2.411, 0.6361), (-1.698, 2.596, 0.244), (-1.351, 2.741, -0.1621), (-0.962, 2.791, -0.5647), (-0.5604, 2.777, -0.9496), (-0.2315, 2.668, -1.219), (0.1381, 2.519, -1.509), (0.5001, 2.324, -1.77), (0.7972, 2.117, -1.962), (1.544, 1.255, -2.284), (-1.693, 1.96, 2.007), (-0.8324, 2.757, 1.043), (-0.1236, 2.946, 0.2092), (0.7878, 2.64, -0.9092), (1.637, 1.496, -2.024), (1.886, 1.419, -1.837), (2.113, 1.232, -1.707), (2.282, 0.9644, -1.654), (2.369, 0.6568, -1.686), (2.36, 0.356, -1.798), (2.256, 0.1078, -1.973), (2.073, -0.05006, -2.185), (1.839, -0.09352, -2.401), (1.59, -0.01596, -2.588), (1.363, 0.1708, -2.718), (1.194, 0.4383, -2.771), (1.107, 0.7459, -2.739), (1.116, 1.047, -2.627), (1.22, 1.295, -2.451), (1.403, 1.453, -2.24), (1.444, 1.981, -1.751), (1.861, 1.852, -1.438), (2.241, 1.539, -1.221), (2.524, 1.091, -1.132), (2.67, 0.5764, -1.186), (2.654, 0.07293, -1.373), (2.48, -0.3425, -1.667), (2.174, -0.6068, -2.021), (1.783, -0.6795, -2.383), (1.365, -0.5497, -2.696), (0.9859, -0.2371, -2.913), (0.702, 0.2107, -3.002), (0.5567, 0.7256, -2.948), (0.5724, 1.229, -2.76), (0.7464, 1.645, -2.467), (1.052, 1.909, -2.113), (-1.876, 0.593, 2.11), (-1.473, 0.4678, 2.413), (-1.107, 0.1661, 2.622), (-0.8328, -0.266, 2.708), (-0.6927, -0.7629, 2.656), (-0.7077, -1.249, 2.475), (-0.8757, -1.65, 2.192), (-1.171, -1.905, 1.85), (-1.549, -1.975, 1.501), (-1.951, -1.85, 1.199), (-2.318, -1.548, 0.9889), (-2.592, -1.116, 0.9034), (-2.732, -0.6189, 0.9552), (-2.717, -0.1331, 1.136), (-2.549, 0.2679, 1.42), (-2.253, 0.5228, 1.762), (-1.707, 0.1072, 1.867), (-1.469, 0.0333, 2.045), (-1.253, -0.1446, 2.169), (-1.092, -0.3993, 2.219), (-1.009, -0.6922, 2.189), (-1.018, -0.9787, 2.082), (-1.117, -1.215, 1.915), (-1.291, -1.365, 1.713), (-1.514, -1.407, 1.508), (-1.751, -1.333, 1.329), (-1.967, -1.155, 1.206), (-2.129, -0.9003, 1.155), (-2.211, -0.6074, 1.186), (-2.203, -0.3209, 1.293), (-2.103, -0.08455, 1.459), (-1.929, 0.06577, 1.661), (1.783, 0.7193, -2.264), (-1.276, -0.4925, 1.912), (-0.517, -0.1129, 3.049), (-0.1012, 0.07807, 3.202), (0.3492, 0.278, 3.177), (0.7731, 0.4612, 3.019), (1.185, 0.6358, 2.765), (1.557, 0.7886, 2.412), (1.908, 0.9306, 2.009), (2.191, 1.04, 1.536), (2.418, 1.123, 1.035), (2.508, 1.147, 0.6061), (2.581, 1.162, 0.119), (2.605, 1.155, -0.3673), (2.578, 1.128, -0.7755), (2.171, 0.9068, -1.867), (-1.507, -0.6082, 1.567), (-1.837, -0.7637, 1.336), (-2.923, -1.275, 0.5804), (-3.089, -1.365, 0.1365), (-3.095, -1.386, -0.3565), (-2.977, -1.351, -0.8289), (-2.772, -1.276, -1.295), (-2.473, -1.158, -1.722), (-2.127, -1.019, -2.131), (-1.713, -0.8465, -2.47), (-1.27, -0.6591, -2.749), (-0.8837, -0.4916, -2.874), (-0.4437, -0.2995, -2.985), (-0.001227, -0.1043, -3.042), (0.3732, 0.06287, -3.037), (1.395, 0.5321, -2.662), (2.282, 0.9644, -1.654), (1.194, 0.4383, -2.771), (2.524, 1.091, -1.132), (0.702, 0.2107, -3.002), (-0.8328, -0.266, 2.708), (-2.592, -1.116, 0.9034), (-1.092, -0.3993, 2.219), (-2.129, -0.9003, 1.155)], [], [(5, 239, 18, 19), (0, 132, 12), (11, 10, 26), (240, 5, 19, 20), (290, 0, 12, 291), (6, 240, 20, 21), (2, 1, 13, 14), (7, 6, 21, 22), (238, 2, 14, 15), (241, 7, 22, 23), (3, 238, 15, 16), (8, 241, 23, 24), (4, 3, 16, 17), (9, 8, 24, 25), (239, 4, 17, 18), (258, 9, 25, 259), (25, 24, 39, 40), (18, 17, 32, 33), (259, 25, 40, 260), (19, 18, 33, 34), (12, 132, 27), (11, 26, 41), (20, 19, 34, 35), (291, 12, 27, 292), (21, 20, 35, 36), (14, 13, 28, 29), (22, 21, 36, 37), (15, 14, 29, 30), (23, 22, 37, 38), (16, 15, 30, 31), (24, 23, 38, 39), (17, 16, 31, 32), (37, 36, 51, 52), (30, 29, 44, 45), (38, 37, 52, 53), (31, 30, 45, 46), (39, 38, 53, 54), (32, 31, 46, 47), (40, 39, 54, 55), (33, 32, 47, 48), (260, 40, 55, 261), (34, 33, 48, 49), (27, 132, 42), (11, 41, 56), (35, 34, 49, 50), (292, 27, 42, 293), (36, 35, 50, 51), (29, 28, 43, 44), (261, 55, 70, 262), (49, 48, 63, 64), (42, 132, 57), (11, 56, 71), (50, 49, 64, 65), (293, 42, 57, 294), (51, 50, 65, 66), (44, 43, 58, 59), (52, 51, 66, 67), (45, 44, 59, 60), (53, 52, 67, 68), (46, 45, 60, 61), (54, 53, 68, 69), (47, 46, 61, 62), (55, 54, 69, 70), (48, 47, 62, 63), (60, 59, 74, 75), (68, 67, 82, 83), (61, 60, 75, 76), (69, 68, 83, 84), (62, 61, 76, 77), (70, 69, 84, 85), (63, 62, 77, 78), (262, 70, 85, 263), (64, 63, 78, 79), (57, 132, 72), (11, 71, 86), (65, 64, 79, 80), (294, 57, 72, 295), (66, 65, 80, 81), (59, 58, 73, 74), (67, 66, 81, 82), (79, 78, 93, 94), (72, 132, 87), (11, 86, 101), (80, 79, 94, 95), (295, 72, 87, 296), (81, 80, 95, 96), (74, 73, 88, 89), (82, 81, 96, 97), (75, 74, 89, 90), (83, 82, 97, 98), (76, 75, 90, 91), (84, 83, 98, 99), (77, 76, 91, 92), (85, 84, 99, 100), (78, 77, 92, 93), (263, 85, 100, 264), (98, 97, 112, 113), (91, 90, 105, 106), (99, 98, 113, 114), (92, 91, 106, 107), (100, 99, 114, 115), (93, 92, 107, 108), (264, 100, 115, 265), (94, 93, 108, 109), (87, 132, 102), (11, 101, 116), (95, 94, 109, 110), (296, 87, 102, 297), (96, 95, 110, 111), (89, 88, 103, 104), (97, 96, 111, 112), (90, 89, 104, 105), (102, 132, 117), (11, 116, 131), (110, 109, 124, 125), (297, 102, 117, 298), (111, 110, 125, 126), (104, 103, 118, 119), (112, 111, 126, 127), (105, 104, 119, 120), (113, 112, 127, 128), (106, 105, 120, 121), (114, 113, 128, 129), (107, 106, 121, 122), (115, 114, 129, 130), (108, 107, 122, 123), (265, 115, 130, 266), (109, 108, 123, 124), (121, 120, 136, 137), (129, 128, 144, 145), (122, 121, 137, 138), (130, 129, 145, 146), (123, 122, 138, 139), (266, 130, 146, 267), (124, 123, 139, 140), (117, 132, 133), (11, 131, 147), (125, 124, 140, 141), (298, 117, 133, 299), (126, 125, 141, 142), (119, 118, 134, 135), (127, 126, 142, 143), (120, 119, 135, 136), (128, 127, 143, 144), (141, 140, 155, 156), (299, 133, 148, 300), (142, 141, 156, 157), (135, 134, 149, 150), (143, 142, 157, 158), (136, 135, 150, 151), (144, 143, 158, 159), (137, 136, 151, 152), (145, 144, 159, 160), (138, 137, 152, 153), (146, 145, 160, 161), (139, 138, 153, 154), (267, 146, 161, 268), (140, 139, 154, 155), (133, 132, 148), (11, 147, 162), (160, 159, 174, 175), (153, 152, 167, 168), (161, 160, 175, 176), (154, 153, 168, 169), (268, 161, 176, 269), (155, 154, 169, 170), (148, 132, 163), (11, 162, 177), (156, 155, 170, 171), (300, 148, 163, 301), (157, 156, 171, 172), (150, 149, 164, 165), (158, 157, 172, 173), (151, 150, 165, 166), (159, 158, 173, 174), (152, 151, 166, 167), (172, 171, 186, 187), (165, 164, 179, 180), (173, 172, 187, 188), (166, 165, 180, 181), (174, 173, 188, 189), (167, 166, 181, 182), (175, 174, 189, 190), (168, 167, 182, 183), (176, 175, 190, 191), (169, 168, 183, 184), (269, 176, 191, 270), (170, 169, 184, 185), (163, 132, 178), (11, 177, 192), (171, 170, 185, 186), (301, 163, 178, 302), (191, 190, 205, 206), (184, 183, 198, 199), (270, 191, 206, 271), (185, 184, 199, 200), (178, 132, 193), (11, 192, 207), (186, 185, 200, 201), (302, 178, 193, 303), (187, 186, 201, 202), (180, 179, 194, 195), (188, 187, 202, 203), (181, 180, 195, 196), (189, 188, 203, 204), (182, 181, 196, 197), (190, 189, 204, 205), (183, 182, 197, 198), (195, 194, 209, 210), (203, 202, 217, 218), (196, 195, 210, 211), (204, 203, 218, 219), (197, 196, 211, 212), (205, 204, 219, 220), (198, 197, 212, 213), (206, 205, 220, 221), (199, 198, 213, 214), (271, 206, 221, 272), (200, 199, 214, 215), (193, 132, 208), (11, 207, 222), (201, 200, 215, 216), (303, 193, 208, 304), (202, 201, 216, 217), (214, 213, 228, 229), (272, 221, 236, 273), (215, 214, 229, 230), (208, 132, 223), (11, 222, 237), (216, 215, 230, 231), (304, 208, 223, 305), (217, 216, 231, 232), (210, 209, 224, 225), (218, 217, 232, 233), (211, 210, 225, 226), (219, 218, 233, 234), (212, 211, 226, 227), (220, 219, 234, 235), (213, 212, 227, 228), (221, 220, 235, 236), (233, 232, 6, 7), (226, 225, 2, 238), (234, 233, 7, 241), (227, 226, 238, 3), (235, 234, 241, 8), (228, 227, 3, 4), (236, 235, 8, 9), (229, 228, 4, 239), (273, 236, 9, 258), (230, 229, 239, 5), (223, 132, 0), (11, 237, 10), (231, 230, 5, 240), (305, 223, 0, 290), (232, 231, 240, 6), (225, 224, 1, 2), (237, 257, 242, 10), (222, 256, 257, 237), (207, 255, 256, 222), (192, 254, 255, 207), (177, 253, 254, 192), (162, 252, 253, 177), (147, 251, 252, 162), (131, 250, 251, 147), (116, 249, 250, 131), (101, 248, 249, 116), (86, 247, 248, 101), (71, 246, 247, 86), (56, 245, 246, 71), (41, 244, 245, 56), (26, 243, 244, 41), (10, 242, 243, 26), (257, 273, 258, 242), (256, 272, 273, 257), (255, 271, 272, 256), (254, 270, 271, 255), (253, 269, 270, 254), (252, 268, 269, 253), (251, 267, 268, 252), (250, 266, 267, 251), (249, 265, 266, 250), (248, 264, 265, 249), (247, 263, 264, 248), (246, 262, 263, 247), (245, 261, 262, 246), (244, 260, 261, 245), (243, 259, 260, 244), (242, 258, 259, 243), (224, 289, 274, 1), (209, 288, 289, 224), (194, 287, 288, 209), (179, 286, 287, 194), (164, 285, 286, 179), (149, 284, 285, 164), (134, 283, 284, 149), (118, 282, 283, 134), (103, 281, 282, 118), (88, 280, 281, 103), (73, 279, 280, 88), (58, 278, 279, 73), (43, 277, 278, 58), (28, 276, 277, 43), (13, 275, 276, 28), (1, 274, 275, 13), (289, 305, 290, 274), (288, 304, 305, 289), (287, 303, 304, 288), (286, 302, 303, 287), (285, 301, 302, 286), (284, 300, 301, 285), (283, 299, 300, 284), (282, 298, 299, 283), (281, 297, 298, 282), (280, 296, 297, 281), (279, 295, 296, 280), (278, 294, 295, 279), (277, 293, 294, 278), (276, 292, 293, 277), (275, 291, 292, 276), (274, 290, 291, 275), (176, 269, 341, 336), (51, 52, 317, 316), (245, 261, 340, 338), (167, 168, 328, 327), (52, 53, 318, 317), (168, 169, 329, 328), (132, 42, 307, 322), (53, 54, 319, 318), (169, 170, 330, 329), (42, 293, 344, 307), (56, 11, 306, 321), (132, 163, 323, 322), (54, 55, 320, 319), (170, 171, 331, 330), (177, 11, 306, 337), (56, 245, 338, 321), (171, 172, 332, 331), (43, 277, 342, 308), (285, 301, 345, 343), (172, 173, 333, 332), (55, 261, 340, 320), (43, 44, 309, 308), (173, 174, 334, 333), (44, 45, 310, 309), (174, 175, 335, 334), (45, 46, 311, 310), (253, 269, 341, 339), (175, 176, 336, 335), (46, 47, 312, 311), (177, 253, 339, 337), (47, 48, 313, 312), (164, 285, 343, 324), (163, 301, 345, 323), (48, 49, 314, 313), (277, 293, 344, 342), (164, 165, 325, 324), (49, 50, 315, 314), (165, 166, 326, 325), (50, 51, 316, 315), (166, 167, 327, 326)])
me_sphere_009.polygons.foreach_set('use_smooth', [True] * 360)
_uv = me_sphere_009.uv_layers.new(name='UVMap')
_uv.uv.foreach_set('vector', [0.6907, 0.2703, 0.6905, 0.2953, 0.7064, 0.296, 0.7066, 0.2709, 0.6763, 0.3736, 0.6741, 0.3691, 0.6785, 0.3737, 0.6753, 0.1319, 0.6783, 0.1339, 0.6814, 0.134, 0.6903, 0.2452, 0.6907, 0.2703, 0.7066, 0.2709, 0.7057, 0.2459, 0.6782, 0.3775, 0.6763, 0.3736, 0.6785, 0.3737, 0.6823, 0.3777, 0.6895, 0.2211, 0.6903, 0.2452, 0.7057, 0.2459, 0.7041, 0.2217, 0.686, 0.3768, 0.6836, 0.3856, 0.6931, 0.386, 0.6978, 0.3772, 0.6884, 0.204, 0.6895, 0.2211, 0.7041, 0.2217, 0.7018, 0.2046, 0.6879, 0.3609, 0.686, 0.3768, 0.6978, 0.3772, 0.7015, 0.3614, 0.687, 0.1855, 0.6884, 0.204, 0.7018, 0.2046, 0.699, 0.186, 0.6892, 0.3415, 0.6879, 0.3609, 0.7015, 0.3614, 0.704, 0.3421, 0.6855, 0.1687, 0.687, 0.1855, 0.699, 0.186, 0.6958, 0.1691, 0.6901, 0.3193, 0.6892, 0.3415, 0.704, 0.3421, 0.7057, 0.32, 0.6839, 0.1562, 0.6855, 0.1687, 0.6958, 0.1691, 0.6926, 0.1566, 0.6905, 0.2953, 0.6901, 0.3193, 0.7057, 0.32, 0.7064, 0.296, 0.6824, 0.1462, 0.6839, 0.1562, 0.6926, 0.1566, 0.6897, 0.1465, 0.6926, 0.1566, 0.6958, 0.1691, 0.7029, 0.1694, 0.6987, 0.1568, 0.7064, 0.296, 0.7057, 0.32, 0.7166, 0.3204, 0.7175, 0.2964, 0.6897, 0.1465, 0.6926, 0.1566, 0.6987, 0.1568, 0.6947, 0.1467, 0.7066, 0.2709, 0.7064, 0.296, 0.7175, 0.2964, 0.7177, 0.2714, 0.6785, 0.3737, 0.6741, 0.3691, 0.6801, 0.3738, 0.6753, 0.1319, 0.6814, 0.134, 0.6835, 0.1341, 0.7057, 0.2459, 0.7066, 0.2709, 0.7177, 0.2714, 0.7164, 0.2463, 0.6823, 0.3777, 0.6785, 0.3737, 0.6801, 0.3738, 0.6851, 0.3778, 0.7041, 0.2217, 0.7057, 0.2459, 0.7164, 0.2463, 0.7142, 0.2222, 0.6978, 0.3772, 0.6931, 0.386, 0.6997, 0.3863, 0.706, 0.3776, 0.7018, 0.2046, 0.7041, 0.2217, 0.7142, 0.2222, 0.7111, 0.205, 0.7015, 0.3614, 0.6978, 0.3772, 0.706, 0.3776, 0.7109, 0.3618, 0.699, 0.186, 0.7018, 0.2046, 0.7111, 0.205, 0.7073, 0.1864, 0.704, 0.3421, 0.7015, 0.3614, 0.7109, 0.3618, 0.7143, 0.3425, 0.6958, 0.1691, 0.699, 0.186, 0.7073, 0.1864, 0.7029, 0.1694, 0.7057, 0.32, 0.704, 0.3421, 0.7143, 0.3425, 0.7166, 0.3204, 0.7111, 0.205, 0.7142, 0.2222, 0.7183, 0.2223, 0.7149, 0.2051, 0.7109, 0.3618, 0.706, 0.3776, 0.7093, 0.3777, 0.7148, 0.362, 0.7073, 0.1864, 0.7111, 0.205, 0.7149, 0.2051, 0.7107, 0.1865, 0.7143, 0.3425, 0.7109, 0.3618, 0.7148, 0.362, 0.7185, 0.3427, 0.7029, 0.1694, 0.7073, 0.1864, 0.7107, 0.1865, 0.7058, 0.1695, 0.7166, 0.3204, 0.7143, 0.3425, 0.7185, 0.3427, 0.721, 0.3206, 0.6987, 0.1568, 0.7029, 0.1694, 0.7058, 0.1695, 0.7012, 0.1569, 0.7175, 0.2964, 0.7166, 0.3204, 0.721, 0.3206, 0.722, 0.2966, 0.6947, 0.1467, 0.6987, 0.1568, 0.7012, 0.1569, 0.6967, 0.1468, 0.7177, 0.2714, 0.7175, 0.2964, 0.722, 0.2966, 0.7222, 0.2716, 0.6801, 0.3738, 0.6741, 0.3691, 0.6807, 0.3738, 0.6753, 0.1319, 0.6835, 0.1341, 0.6844, 0.1341, 0.7164, 0.2463, 0.7177, 0.2714, 0.7222, 0.2716, 0.7208, 0.2465, 0.6851, 0.3778, 0.6801, 0.3738, 0.6807, 0.3738, 0.6863, 0.3779, 0.7142, 0.2222, 0.7164, 0.2463, 0.7208, 0.2465, 0.7183, 0.2223, 0.706, 0.3776, 0.6997, 0.3863, 0.7024, 0.3864, 0.7093, 0.3777, 0.6967, 0.1468, 0.7012, 0.1569, 0.6997, 0.1568, 0.6955, 0.1468, 0.7222, 0.2716, 0.722, 0.2966, 0.7193, 0.2965, 0.7195, 0.2715, 0.6807, 0.3738, 0.6741, 0.3691, 0.6803, 0.3738, 0.6753, 0.1319, 0.6844, 0.1341, 0.6839, 0.1341, 0.7208, 0.2465, 0.7222, 0.2716, 0.7195, 0.2715, 0.7181, 0.2464, 0.6863, 0.3779, 0.6807, 0.3738, 0.6803, 0.3738, 0.6856, 0.3778, 0.7183, 0.2223, 0.7208, 0.2465, 0.7181, 0.2464, 0.7158, 0.2222, 0.7093, 0.3777, 0.7024, 0.3864, 0.7008, 0.3863, 0.7073, 0.3776, 0.7149, 0.2051, 0.7183, 0.2223, 0.7158, 0.2222, 0.7126, 0.205, 0.7148, 0.362, 0.7093, 0.3777, 0.7073, 0.3776, 0.7124, 0.3619, 0.7107, 0.1865, 0.7149, 0.2051, 0.7126, 0.205, 0.7086, 0.1864, 0.7185, 0.3427, 0.7148, 0.362, 0.7124, 0.3619, 0.7159, 0.3426, 0.7058, 0.1695, 0.7107, 0.1865, 0.7086, 0.1864, 0.7041, 0.1695, 0.721, 0.3206, 0.7185, 0.3427, 0.7159, 0.3426, 0.7184, 0.3205, 0.7012, 0.1569, 0.7058, 0.1695, 0.7041, 0.1695, 0.6997, 0.1568, 0.722, 0.2966, 0.721, 0.3206, 0.7184, 0.3205, 0.7193, 0.2965, 0.7124, 0.3619, 0.7073, 0.3776, 0.7002, 0.3773, 0.7043, 0.3616, 0.7086, 0.1864, 0.7126, 0.205, 0.7046, 0.2047, 0.7015, 0.1861, 0.7159, 0.3426, 0.7124, 0.3619, 0.7043, 0.3616, 0.7071, 0.3422, 0.7041, 0.1695, 0.7086, 0.1864, 0.7015, 0.1861, 0.6979, 0.1692, 0.7184, 0.3205, 0.7159, 0.3426, 0.7071, 0.3422, 0.709, 0.3201, 0.6997, 0.1568, 0.7041, 0.1695, 0.6979, 0.1692, 0.6944, 0.1566, 0.7193, 0.2965, 0.7184, 0.3205, 0.709, 0.3201, 0.7097, 0.2961, 0.6955, 0.1468, 0.6997, 0.1568, 0.6944, 0.1566, 0.6911, 0.1466, 0.7195, 0.2715, 0.7193, 0.2965, 0.7097, 0.2961, 0.7099, 0.2711, 0.6803, 0.3738, 0.6741, 0.3691, 0.679, 0.3737, 0.6753, 0.1319, 0.6839, 0.1341, 0.682, 0.134, 0.7181, 0.2464, 0.7195, 0.2715, 0.7099, 0.2711, 0.7089, 0.246, 0.6856, 0.3778, 0.6803, 0.3738, 0.679, 0.3737, 0.6831, 0.3777, 0.7158, 0.2222, 0.7181, 0.2464, 0.7089, 0.246, 0.7071, 0.2219, 0.7073, 0.3776, 0.7008, 0.3863, 0.6951, 0.3861, 0.7002, 0.3773, 0.7126, 0.205, 0.7158, 0.2222, 0.7071, 0.2219, 0.7046, 0.2047, 0.7099, 0.2711, 0.7097, 0.2961, 0.6948, 0.2955, 0.695, 0.2705, 0.679, 0.3737, 0.6741, 0.3691, 0.6769, 0.3736, 0.6753, 0.1319, 0.682, 0.134, 0.6792, 0.1339, 0.7089, 0.246, 0.7099, 0.2711, 0.695, 0.2705, 0.6944, 0.2454, 0.6831, 0.3777, 0.679, 0.3737, 0.6769, 0.3736, 0.6793, 0.3776, 0.7071, 0.2219, 0.7089, 0.246, 0.6944, 0.2454, 0.6934, 0.2213, 0.7002, 0.3773, 0.6951, 0.3861, 0.6862, 0.3857, 0.6891, 0.3769, 0.7046, 0.2047, 0.7071, 0.2219, 0.6934, 0.2213, 0.692, 0.2042, 0.7043, 0.3616, 0.7002, 0.3773, 0.6891, 0.3769, 0.6915, 0.3627, 0.7015, 0.1861, 0.7046, 0.2047, 0.692, 0.2042, 0.6903, 0.1857, 0.7071, 0.3422, 0.7043, 0.3616, 0.6915, 0.3627, 0.6932, 0.3417, 0.6979, 0.1692, 0.7015, 0.1861, 0.6903, 0.1857, 0.6882, 0.1688, 0.709, 0.3201, 0.7071, 0.3422, 0.6932, 0.3417, 0.6943, 0.3195, 0.6944, 0.1566, 0.6979, 0.1692, 0.6882, 0.1688, 0.6863, 0.1563, 0.7097, 0.2961, 0.709, 0.3201, 0.6943, 0.3195, 0.6948, 0.2955, 0.6911, 0.1466, 0.6944, 0.1566, 0.6863, 0.1563, 0.6844, 0.1463, 0.6903, 0.1857, 0.692, 0.2042, 0.6769, 0.2035, 0.6767, 0.1851, 0.6932, 0.3417, 0.6915, 0.3627, 0.6761, 0.3604, 0.6764, 0.341, 0.6882, 0.1688, 0.6903, 0.1857, 0.6767, 0.1851, 0.6766, 0.1683, 0.6943, 0.3195, 0.6932, 0.3417, 0.6764, 0.341, 0.6766, 0.3188, 0.6863, 0.1563, 0.6882, 0.1688, 0.6766, 0.1683, 0.6764, 0.1559, 0.6948, 0.2955, 0.6943, 0.3195, 0.6766, 0.3188, 0.6768, 0.2947, 0.6844, 0.1463, 0.6863, 0.1563, 0.6764, 0.1559, 0.6762, 0.146, 0.695, 0.2705, 0.6948, 0.2955, 0.6768, 0.2947, 0.6769, 0.2697, 0.6769, 0.3736, 0.6741, 0.3691, 0.6744, 0.3735, 0.6753, 0.1319, 0.6792, 0.1339, 0.6757, 0.1338, 0.6944, 0.2454, 0.695, 0.2705, 0.6769, 0.2697, 0.677, 0.2447, 0.6793, 0.3776, 0.6769, 0.3736, 0.6744, 0.3735, 0.6746, 0.3774, 0.6934, 0.2213, 0.6944, 0.2454, 0.677, 0.2447, 0.677, 0.2206, 0.6891, 0.3769, 0.6862, 0.3857, 0.6754, 0.3853, 0.6758, 0.3763, 0.692, 0.2042, 0.6934, 0.2213, 0.677, 0.2206, 0.6769, 0.2035, 0.6915, 0.3627, 0.6891, 0.3769, 0.6758, 0.3763, 0.6761, 0.3604, 0.6744, 0.3735, 0.6741, 0.3691, 0.6718, 0.3734, 0.6753, 0.1319, 0.6757, 0.1338, 0.6722, 0.1336, 0.677, 0.2447, 0.6769, 0.2697, 0.6585, 0.269, 0.6592, 0.2439, 0.6746, 0.3774, 0.6744, 0.3735, 0.6718, 0.3734, 0.6699, 0.3772, 0.677, 0.2206, 0.677, 0.2447, 0.6592, 0.2439, 0.6601, 0.2199, 0.6758, 0.3763, 0.6754, 0.3853, 0.6644, 0.3848, 0.6622, 0.3758, 0.6769, 0.2035, 0.677, 0.2206, 0.6601, 0.2199, 0.6614, 0.2029, 0.6761, 0.3604, 0.6758, 0.3763, 0.6622, 0.3758, 0.6604, 0.3597, 0.6767, 0.1851, 0.6769, 0.2035, 0.6614, 0.2029, 0.6629, 0.1845, 0.6764, 0.341, 0.6761, 0.3604, 0.6604, 0.3597, 0.6593, 0.3403, 0.6766, 0.1683, 0.6767, 0.1851, 0.6629, 0.1845, 0.6647, 0.1678, 0.6766, 0.3188, 0.6764, 0.341, 0.6593, 0.3403, 0.6586, 0.318, 0.6764, 0.1559, 0.6766, 0.1683, 0.6647, 0.1678, 0.6664, 0.1555, 0.6768, 0.2947, 0.6766, 0.3188, 0.6586, 0.318, 0.6584, 0.294, 0.6762, 0.146, 0.6764, 0.1559, 0.6664, 0.1555, 0.6679, 0.1456, 0.6769, 0.2697, 0.6768, 0.2947, 0.6584, 0.294, 0.6585, 0.269, 0.6593, 0.3403, 0.6604, 0.3597, 0.6468, 0.3592, 0.6445, 0.3396, 0.6647, 0.1678, 0.6629, 0.1845, 0.651, 0.184, 0.6544, 0.1674, 0.6586, 0.318, 0.6593, 0.3403, 0.6445, 0.3396, 0.6429, 0.3174, 0.6664, 0.1555, 0.6647, 0.1678, 0.6544, 0.1674, 0.6576, 0.1551, 0.6584, 0.294, 0.6586, 0.318, 0.6429, 0.3174, 0.6425, 0.2933, 0.6679, 0.1456, 0.6664, 0.1555, 0.6576, 0.1551, 0.6607, 0.1453, 0.6585, 0.269, 0.6584, 0.294, 0.6425, 0.2933, 0.6426, 0.2683, 0.6718, 0.3734, 0.6741, 0.3691, 0.6696, 0.3733, 0.6753, 0.1319, 0.6722, 0.1336, 0.6691, 0.1335, 0.6592, 0.2439, 0.6585, 0.269, 0.6426, 0.2683, 0.6437, 0.2433, 0.6699, 0.3772, 0.6718, 0.3734, 0.6696, 0.3733, 0.6658, 0.377, 0.6601, 0.2199, 0.6592, 0.2439, 0.6437, 0.2433, 0.6456, 0.2193, 0.6622, 0.3758, 0.6644, 0.3848, 0.6549, 0.3844, 0.6503, 0.3753, 0.6614, 0.2029, 0.6601, 0.2199, 0.6456, 0.2193, 0.648, 0.2024, 0.6604, 0.3597, 0.6622, 0.3758, 0.6503, 0.3753, 0.6468, 0.3592, 0.6629, 0.1845, 0.6614, 0.2029, 0.648, 0.2024, 0.651, 0.184, 0.6437, 0.2433, 0.6426, 0.2683, 0.6315, 0.2678, 0.633, 0.2429, 0.6658, 0.377, 0.6696, 0.3733, 0.6681, 0.3733, 0.663, 0.3769, 0.6456, 0.2193, 0.6437, 0.2433, 0.633, 0.2429, 0.6354, 0.2189, 0.6503, 0.3753, 0.6549, 0.3844, 0.6483, 0.3842, 0.6421, 0.3749, 0.648, 0.2024, 0.6456, 0.2193, 0.6354, 0.2189, 0.6387, 0.202, 0.6468, 0.3592, 0.6503, 0.3753, 0.6421, 0.3749, 0.6373, 0.3588, 0.651, 0.184, 0.648, 0.2024, 0.6387, 0.202, 0.6427, 0.1837, 0.6445, 0.3396, 0.6468, 0.3592, 0.6373, 0.3588, 0.6342, 0.3392, 0.6544, 0.1674, 0.651, 0.184, 0.6427, 0.1837, 0.6472, 0.1671, 0.6429, 0.3174, 0.6445, 0.3396, 0.6342, 0.3392, 0.6321, 0.317, 0.6576, 0.1551, 0.6544, 0.1674, 0.6472, 0.1671, 0.6516, 0.1549, 0.6425, 0.2933, 0.6429, 0.3174, 0.6321, 0.317, 0.6314, 0.2929, 0.6607, 0.1453, 0.6576, 0.1551, 0.6516, 0.1549, 0.6557, 0.1451, 0.6426, 0.2683, 0.6425, 0.2933, 0.6314, 0.2929, 0.6315, 0.2678, 0.6696, 0.3733, 0.6741, 0.3691, 0.6681, 0.3733, 0.6753, 0.1319, 0.6691, 0.1335, 0.667, 0.1334, 0.6472, 0.1671, 0.6427, 0.1837, 0.6393, 0.1836, 0.6443, 0.167, 0.6321, 0.317, 0.6342, 0.3392, 0.63, 0.339, 0.6276, 0.3168, 0.6516, 0.1549, 0.6472, 0.1671, 0.6443, 0.167, 0.6491, 0.1548, 0.6314, 0.2929, 0.6321, 0.317, 0.6276, 0.3168, 0.6269, 0.2927, 0.6557, 0.1451, 0.6516, 0.1549, 0.6491, 0.1548, 0.6537, 0.1451, 0.6315, 0.2678, 0.6314, 0.2929, 0.6269, 0.2927, 0.627, 0.2676, 0.6681, 0.3733, 0.6741, 0.3691, 0.6674, 0.3732, 0.6753, 0.1319, 0.667, 0.1334, 0.6661, 0.1334, 0.633, 0.2429, 0.6315, 0.2678, 0.627, 0.2676, 0.6286, 0.2427, 0.663, 0.3769, 0.6681, 0.3733, 0.6674, 0.3732, 0.6618, 0.3769, 0.6354, 0.2189, 0.633, 0.2429, 0.6286, 0.2427, 0.6313, 0.2187, 0.6421, 0.3749, 0.6483, 0.3842, 0.6456, 0.3841, 0.6388, 0.3748, 0.6387, 0.202, 0.6354, 0.2189, 0.6313, 0.2187, 0.6349, 0.2018, 0.6373, 0.3588, 0.6421, 0.3749, 0.6388, 0.3748, 0.6335, 0.3586, 0.6427, 0.1837, 0.6387, 0.202, 0.6349, 0.2018, 0.6393, 0.1836, 0.6342, 0.3392, 0.6373, 0.3588, 0.6335, 0.3586, 0.63, 0.339, 0.6313, 0.2187, 0.6286, 0.2427, 0.6313, 0.2428, 0.6338, 0.2188, 0.6388, 0.3748, 0.6456, 0.3841, 0.6473, 0.3841, 0.6408, 0.3749, 0.6349, 0.2018, 0.6313, 0.2187, 0.6338, 0.2188, 0.6372, 0.2019, 0.6335, 0.3586, 0.6388, 0.3748, 0.6408, 0.3749, 0.6358, 0.3587, 0.6393, 0.1836, 0.6349, 0.2018, 0.6372, 0.2019, 0.6413, 0.1836, 0.63, 0.339, 0.6335, 0.3586, 0.6358, 0.3587, 0.6325, 0.3392, 0.6443, 0.167, 0.6393, 0.1836, 0.6413, 0.1836, 0.6461, 0.1671, 0.6276, 0.3168, 0.63, 0.339, 0.6325, 0.3392, 0.6303, 0.3169, 0.6491, 0.1548, 0.6443, 0.167, 0.6461, 0.1671, 0.6506, 0.1548, 0.6269, 0.2927, 0.6276, 0.3168, 0.6303, 0.3169, 0.6296, 0.2928, 0.6537, 0.1451, 0.6491, 0.1548, 0.6506, 0.1548, 0.6549, 0.1451, 0.627, 0.2676, 0.6269, 0.2927, 0.6296, 0.2928, 0.6297, 0.2678, 0.6674, 0.3732, 0.6741, 0.3691, 0.6678, 0.3732, 0.6753, 0.1319, 0.6661, 0.1334, 0.6666, 0.1334, 0.6286, 0.2427, 0.627, 0.2676, 0.6297, 0.2678, 0.6313, 0.2428, 0.6618, 0.3769, 0.6674, 0.3732, 0.6678, 0.3732, 0.6625, 0.3769, 0.6506, 0.1548, 0.6461, 0.1671, 0.6523, 0.1673, 0.6558, 0.155, 0.6296, 0.2928, 0.6303, 0.3169, 0.6397, 0.3173, 0.6392, 0.2932, 0.6549, 0.1451, 0.6506, 0.1548, 0.6558, 0.155, 0.6592, 0.1453, 0.6297, 0.2678, 0.6296, 0.2928, 0.6392, 0.2932, 0.6393, 0.2682, 0.6678, 0.3732, 0.6741, 0.3691, 0.6692, 0.3733, 0.6753, 0.1319, 0.6666, 0.1334, 0.6685, 0.1335, 0.6313, 0.2428, 0.6297, 0.2678, 0.6393, 0.2682, 0.6405, 0.2432, 0.6625, 0.3769, 0.6678, 0.3732, 0.6692, 0.3733, 0.665, 0.377, 0.6338, 0.2188, 0.6313, 0.2428, 0.6405, 0.2432, 0.6425, 0.2192, 0.6408, 0.3749, 0.6473, 0.3841, 0.653, 0.3844, 0.6479, 0.3752, 0.6372, 0.2019, 0.6338, 0.2188, 0.6425, 0.2192, 0.6452, 0.2022, 0.6358, 0.3587, 0.6408, 0.3749, 0.6479, 0.3752, 0.644, 0.3591, 0.6413, 0.1836, 0.6372, 0.2019, 0.6452, 0.2022, 0.6485, 0.1839, 0.6325, 0.3392, 0.6358, 0.3587, 0.644, 0.3591, 0.6414, 0.3395, 0.6461, 0.1671, 0.6413, 0.1836, 0.6485, 0.1839, 0.6523, 0.1673, 0.6303, 0.3169, 0.6325, 0.3392, 0.6414, 0.3395, 0.6397, 0.3173, 0.6479, 0.3752, 0.653, 0.3844, 0.6619, 0.3847, 0.659, 0.3756, 0.6452, 0.2022, 0.6425, 0.2192, 0.6562, 0.2198, 0.6578, 0.2028, 0.644, 0.3591, 0.6479, 0.3752, 0.659, 0.3756, 0.6568, 0.3586, 0.6485, 0.1839, 0.6452, 0.2022, 0.6578, 0.2028, 0.6597, 0.1844, 0.6414, 0.3395, 0.644, 0.3591, 0.6568, 0.3586, 0.6553, 0.3401, 0.6523, 0.1673, 0.6485, 0.1839, 0.6597, 0.1844, 0.6619, 0.1677, 0.6397, 0.3173, 0.6414, 0.3395, 0.6553, 0.3401, 0.6544, 0.3179, 0.6558, 0.155, 0.6523, 0.1673, 0.6619, 0.1677, 0.664, 0.1554, 0.6392, 0.2932, 0.6397, 0.3173, 0.6544, 0.3179, 0.6541, 0.296, 0.6592, 0.1453, 0.6558, 0.155, 0.664, 0.1554, 0.666, 0.1456, 0.6393, 0.2682, 0.6392, 0.2932, 0.6541, 0.296, 0.6542, 0.2688, 0.6692, 0.3733, 0.6741, 0.3691, 0.6712, 0.3734, 0.6753, 0.1319, 0.6685, 0.1335, 0.6713, 0.1336, 0.6405, 0.2432, 0.6393, 0.2682, 0.6542, 0.2688, 0.655, 0.2438, 0.665, 0.377, 0.6692, 0.3733, 0.6712, 0.3734, 0.6688, 0.3772, 0.6425, 0.2192, 0.6405, 0.2432, 0.655, 0.2438, 0.6562, 0.2198, 0.6541, 0.296, 0.6544, 0.3179, 0.6721, 0.3186, 0.6721, 0.2945, 0.666, 0.1456, 0.664, 0.1554, 0.6739, 0.1558, 0.6741, 0.1459, 0.6542, 0.2688, 0.6541, 0.296, 0.6721, 0.2945, 0.6723, 0.2695, 0.6712, 0.3734, 0.6741, 0.3691, 0.6737, 0.3735, 0.6753, 0.1319, 0.6713, 0.1336, 0.6748, 0.1337, 0.655, 0.2438, 0.6542, 0.2688, 0.6723, 0.2695, 0.6725, 0.2445, 0.6688, 0.3772, 0.6712, 0.3734, 0.6737, 0.3735, 0.6735, 0.3773, 0.6562, 0.2198, 0.655, 0.2438, 0.6725, 0.2445, 0.6727, 0.2204, 0.659, 0.3756, 0.6619, 0.3847, 0.6726, 0.3852, 0.6723, 0.3762, 0.6578, 0.2028, 0.6562, 0.2198, 0.6727, 0.2204, 0.673, 0.2034, 0.6568, 0.3586, 0.659, 0.3756, 0.6723, 0.3762, 0.6721, 0.3602, 0.6597, 0.1844, 0.6578, 0.2028, 0.673, 0.2034, 0.6733, 0.1849, 0.6553, 0.3401, 0.6568, 0.3586, 0.6721, 0.3602, 0.6721, 0.3408, 0.6619, 0.1677, 0.6597, 0.1844, 0.6733, 0.1849, 0.6736, 0.1682, 0.6544, 0.3179, 0.6553, 0.3401, 0.6721, 0.3408, 0.6721, 0.3186, 0.664, 0.1554, 0.6619, 0.1677, 0.6736, 0.1682, 0.6739, 0.1558, 0.673, 0.2034, 0.6727, 0.2204, 0.6895, 0.2211, 0.6884, 0.204, 0.6721, 0.3602, 0.6723, 0.3762, 0.686, 0.3768, 0.6879, 0.3609, 0.6733, 0.1849, 0.673, 0.2034, 0.6884, 0.204, 0.687, 0.1855, 0.6721, 0.3408, 0.6721, 0.3602, 0.6879, 0.3609, 0.6892, 0.3415, 0.6736, 0.1682, 0.6733, 0.1849, 0.687, 0.1855, 0.6855, 0.1687, 0.6721, 0.3186, 0.6721, 0.3408, 0.6892, 0.3415, 0.6901, 0.3193, 0.6739, 0.1558, 0.6736, 0.1682, 0.6855, 0.1687, 0.6839, 0.1562, 0.6721, 0.2945, 0.6721, 0.3186, 0.6901, 0.3193, 0.6905, 0.2953, 0.6741, 0.1459, 0.6739, 0.1558, 0.6839, 0.1562, 0.6824, 0.1462, 0.6723, 0.2695, 0.6721, 0.2945, 0.6905, 0.2953, 0.6907, 0.2703, 0.6737, 0.3735, 0.6741, 0.3691, 0.6763, 0.3736, 0.6753, 0.1319, 0.6748, 0.1337, 0.6783, 0.1339, 0.6725, 0.2445, 0.6723, 0.2695, 0.6907, 0.2703, 0.6903, 0.2452, 0.6735, 0.3773, 0.6737, 0.3735, 0.6763, 0.3736, 0.6782, 0.3775, 0.6727, 0.2204, 0.6725, 0.2445, 0.6903, 0.2452, 0.6895, 0.2211, 0.6723, 0.3762, 0.6726, 0.3852, 0.6836, 0.3856, 0.686, 0.3768, 0.6748, 0.1337, 0.6746, 0.137, 0.6796, 0.1372, 0.6783, 0.1339, 0.6713, 0.1336, 0.6697, 0.1368, 0.6746, 0.137, 0.6748, 0.1337, 0.6685, 0.1335, 0.6657, 0.1366, 0.6697, 0.1368, 0.6713, 0.1336, 0.6666, 0.1334, 0.6631, 0.1365, 0.6657, 0.1366, 0.6685, 0.1335, 0.6661, 0.1334, 0.6624, 0.1364, 0.6631, 0.1365, 0.6666, 0.1334, 0.667, 0.1334, 0.6636, 0.1365, 0.6624, 0.1364, 0.6661, 0.1334, 0.6691, 0.1335, 0.6666, 0.1366, 0.6636, 0.1365, 0.667, 0.1334, 0.6722, 0.1336, 0.6709, 0.1368, 0.6666, 0.1366, 0.6691, 0.1335, 0.6757, 0.1338, 0.6759, 0.137, 0.6709, 0.1368, 0.6722, 0.1336, 0.6792, 0.1339, 0.6807, 0.1372, 0.6759, 0.137, 0.6757, 0.1338, 0.682, 0.134, 0.6848, 0.1374, 0.6807, 0.1372, 0.6792, 0.1339, 0.6839, 0.1341, 0.6873, 0.1375, 0.6848, 0.1374, 0.682, 0.134, 0.6844, 0.1341, 0.6881, 0.1375, 0.6873, 0.1375, 0.6839, 0.1341, 0.6835, 0.1341, 0.6869, 0.1375, 0.6881, 0.1375, 0.6844, 0.1341, 0.6814, 0.134, 0.6839, 0.1373, 0.6869, 0.1375, 0.6835, 0.1341, 0.6783, 0.1339, 0.6796, 0.1372, 0.6839, 0.1373, 0.6814, 0.134, 0.6746, 0.137, 0.6741, 0.1459, 0.6824, 0.1462, 0.6796, 0.1372, 0.6697, 0.1368, 0.666, 0.1456, 0.6741, 0.1459, 0.6746, 0.137, 0.6657, 0.1366, 0.6592, 0.1453, 0.666, 0.1456, 0.6697, 0.1368, 0.6631, 0.1365, 0.6549, 0.1451, 0.6592, 0.1453, 0.6657, 0.1366, 0.6624, 0.1364, 0.6537, 0.1451, 0.6549, 0.1451, 0.6631, 0.1365, 0.6636, 0.1365, 0.6557, 0.1451, 0.6537, 0.1451, 0.6624, 0.1364, 0.6666, 0.1366, 0.6607, 0.1453, 0.6557, 0.1451, 0.6636, 0.1365, 0.6709, 0.1368, 0.6679, 0.1456, 0.6607, 0.1453, 0.6666, 0.1366, 0.6759, 0.137, 0.6762, 0.146, 0.6679, 0.1456, 0.6709, 0.1368, 0.6807, 0.1372, 0.6844, 0.1463, 0.6762, 0.146, 0.6759, 0.137, 0.6848, 0.1374, 0.6911, 0.1466, 0.6844, 0.1463, 0.6807, 0.1372, 0.6873, 0.1375, 0.6955, 0.1468, 0.6911, 0.1466, 0.6848, 0.1374, 0.6881, 0.1375, 0.6967, 0.1468, 0.6955, 0.1468, 0.6873, 0.1375, 0.6869, 0.1375, 0.6947, 0.1467, 0.6967, 0.1468, 0.6881, 0.1375, 0.6839, 0.1373, 0.6897, 0.1465, 0.6947, 0.1467, 0.6869, 0.1375, 0.6796, 0.1372, 0.6824, 0.1462, 0.6897, 0.1465, 0.6839, 0.1373, 0.6726, 0.3852, 0.673, 0.3846, 0.681, 0.385, 0.6836, 0.3856, 0.6619, 0.3847, 0.6651, 0.3843, 0.673, 0.3846, 0.6726, 0.3852, 0.653, 0.3844, 0.6586, 0.384, 0.6651, 0.3843, 0.6619, 0.3847, 0.6473, 0.3841, 0.6545, 0.3839, 0.6586, 0.384, 0.653, 0.3844, 0.6456, 0.3841, 0.6533, 0.3838, 0.6545, 0.3839, 0.6473, 0.3841, 0.6483, 0.3842, 0.6552, 0.3839, 0.6533, 0.3838, 0.6456, 0.3841, 0.6549, 0.3844, 0.6601, 0.3841, 0.6552, 0.3839, 0.6483, 0.3842, 0.6644, 0.3848, 0.667, 0.3844, 0.6601, 0.3841, 0.6549, 0.3844, 0.6754, 0.3853, 0.675, 0.3847, 0.667, 0.3844, 0.6644, 0.3848, 0.6862, 0.3857, 0.6829, 0.385, 0.675, 0.3847, 0.6754, 0.3853, 0.6951, 0.3861, 0.6894, 0.3853, 0.6829, 0.385, 0.6862, 0.3857, 0.7008, 0.3863, 0.6936, 0.3855, 0.6894, 0.3853, 0.6951, 0.3861, 0.7024, 0.3864, 0.6948, 0.3855, 0.6936, 0.3855, 0.7008, 0.3863, 0.6997, 0.3863, 0.6928, 0.3855, 0.6948, 0.3855, 0.7024, 0.3864, 0.6931, 0.386, 0.688, 0.3853, 0.6928, 0.3855, 0.6997, 0.3863, 0.6836, 0.3856, 0.681, 0.385, 0.688, 0.3853, 0.6931, 0.386, 0.673, 0.3846, 0.6735, 0.3773, 0.6782, 0.3775, 0.681, 0.385, 0.6651, 0.3843, 0.6688, 0.3772, 0.6735, 0.3773, 0.673, 0.3846, 0.6586, 0.384, 0.665, 0.377, 0.6688, 0.3772, 0.6651, 0.3843, 0.6545, 0.3839, 0.6625, 0.3769, 0.665, 0.377, 0.6586, 0.384, 0.6533, 0.3838, 0.6618, 0.3769, 0.6625, 0.3769, 0.6545, 0.3839, 0.6552, 0.3839, 0.663, 0.3769, 0.6618, 0.3769, 0.6533, 0.3838, 0.6601, 0.3841, 0.6658, 0.377, 0.663, 0.3769, 0.6552, 0.3839, 0.667, 0.3844, 0.6699, 0.3772, 0.6658, 0.377, 0.6601, 0.3841, 0.675, 0.3847, 0.6746, 0.3774, 0.6699, 0.3772, 0.667, 0.3844, 0.6829, 0.385, 0.6793, 0.3776, 0.6746, 0.3774, 0.675, 0.3847, 0.6894, 0.3853, 0.6831, 0.3777, 0.6793, 0.3776, 0.6829, 0.385, 0.6936, 0.3855, 0.6856, 0.3778, 0.6831, 0.3777, 0.6894, 0.3853, 0.6948, 0.3855, 0.6863, 0.3779, 0.6856, 0.3778, 0.6936, 0.3855, 0.6928, 0.3855, 0.6851, 0.3778, 0.6863, 0.3779, 0.6948, 0.3855, 0.688, 0.3853, 0.6823, 0.3777, 0.6851, 0.3778, 0.6928, 0.3855, 0.681, 0.385, 0.6782, 0.3775, 0.6823, 0.3777, 0.688, 0.3853, 0.6491, 0.1548, 0.6537, 0.1451, 0.6537, 0.1451, 0.6491, 0.1548, 0.7183, 0.2223, 0.7149, 0.2051, 0.7149, 0.2051, 0.7183, 0.2223, 0.6881, 0.1375, 0.6967, 0.1468, 0.6967, 0.1468, 0.6881, 0.1375, 0.63, 0.339, 0.6276, 0.3168, 0.6276, 0.3168, 0.63, 0.339, 0.7149, 0.2051, 0.7107, 0.1865, 0.7107, 0.1865, 0.7149, 0.2051, 0.6276, 0.3168, 0.6269, 0.2927, 0.6269, 0.2927, 0.6276, 0.3168, 0.6741, 0.3691, 0.6807, 0.3738, 0.6807, 0.3738, 0.6741, 0.37, 0.7107, 0.1865, 0.7058, 0.1695, 0.7058, 0.1695, 0.7107, 0.1865, 0.6269, 0.2927, 0.627, 0.2676, 0.627, 0.2676, 0.6269, 0.2927, 0.6807, 0.3738, 0.6863, 0.3779, 0.6863, 0.3779, 0.6807, 0.3738, 0.6844, 0.1341, 0.6753, 0.1319, 0.6752, 0.1338, 0.6844, 0.1341, 0.6741, 0.3691, 0.6674, 0.3732, 0.6674, 0.3732, 0.6741, 0.37, 0.7058, 0.1695, 0.7012, 0.1569, 0.7012, 0.1569, 0.7058, 0.1695, 0.627, 0.2676, 0.6286, 0.2427, 0.6286, 0.2427, 0.627, 0.2676, 0.6661, 0.1334, 0.6753, 0.1319, 0.6752, 0.1338, 0.6661, 0.1334, 0.6844, 0.1341, 0.6881, 0.1375, 0.6881, 0.1375, 0.6844, 0.1341, 0.6286, 0.2427, 0.6313, 0.2187, 0.6313, 0.2187, 0.6286, 0.2427, 0.7024, 0.3864, 0.6948, 0.3855, 0.6948, 0.3855, 0.7024, 0.3864, 0.6533, 0.3838, 0.6618, 0.3769, 0.6618, 0.3769, 0.6533, 0.3838, 0.6313, 0.2187, 0.6349, 0.2018, 0.6349, 0.2018, 0.6313, 0.2187, 0.7012, 0.1569, 0.6967, 0.1468, 0.6967, 0.1468, 0.7012, 0.1569, 0.7024, 0.3864, 0.7093, 0.3777, 0.7093, 0.3777, 0.7024, 0.3864, 0.6349, 0.2018, 0.6393, 0.1836, 0.6393, 0.1836, 0.6349, 0.2018, 0.7093, 0.3777, 0.7148, 0.362, 0.7148, 0.362, 0.7093, 0.3777, 0.6393, 0.1836, 0.6443, 0.167, 0.6443, 0.167, 0.6393, 0.1836, 0.7148, 0.362, 0.7185, 0.3427, 0.7185, 0.3427, 0.7148, 0.362, 0.6624, 0.1364, 0.6537, 0.1451, 0.6537, 0.1451, 0.6624, 0.1364, 0.6443, 0.167, 0.6491, 0.1548, 0.6491, 0.1548, 0.6443, 0.167, 0.7185, 0.3427, 0.721, 0.3206, 0.721, 0.3206, 0.7185, 0.3427, 0.6661, 0.1334, 0.6624, 0.1364, 0.6624, 0.1364, 0.6661, 0.1334, 0.721, 0.3206, 0.722, 0.2966, 0.722, 0.2966, 0.721, 0.3206, 0.6456, 0.3841, 0.6533, 0.3838, 0.6533, 0.3838, 0.6456, 0.3841, 0.6674, 0.3732, 0.6618, 0.3769, 0.6618, 0.3769, 0.6674, 0.3732, 0.722, 0.2966, 0.7222, 0.2716, 0.7222, 0.2716, 0.722, 0.2966, 0.6948, 0.3855, 0.6863, 0.3779, 0.6863, 0.3779, 0.6948, 0.3855, 0.6456, 0.3841, 0.6388, 0.3748, 0.6388, 0.3748, 0.6456, 0.3841, 0.7222, 0.2716, 0.7208, 0.2465, 0.7208, 0.2465, 0.7222, 0.2716, 0.6388, 0.3748, 0.6335, 0.3586, 0.6335, 0.3586, 0.6388, 0.3748, 0.7208, 0.2465, 0.7183, 0.2223, 0.7183, 0.2223, 0.7208, 0.2465, 0.6335, 0.3586, 0.63, 0.339, 0.63, 0.339, 0.6335, 0.3586])
me_sphere_009.materials.append(mat_material_007)
me_sphere_009.use_remesh_preserve_volume = False
me_sphere_009.use_remesh_preserve_attributes = False
me_sphere_009.use_mirror_vertex_groups = False
me_sphere_009.update()

# ---- objects
ob_cylinder = bpy.data.objects.new('Cylinder', me_cylinder)
ob_lamp = bpy.data.objects.new('Lamp', light_lamp)
ob_camera = bpy.data.objects.new('Camera', cam_camera)
ob_plane = bpy.data.objects.new('Plane', me_plane_001)
ob_cylinder_001 = bpy.data.objects.new('Cylinder.001', me_cylinder_001)
ob_sphere_001 = bpy.data.objects.new('Sphere.001', me_sphere_009)

# ---- transforms, parenting, visibility, modifiers, constraints
ob_cylinder.location = (-0.02761, 0.388, 0.6489)
ob_cylinder.rotation_euler = (0.0, -0.0, 0.6349)
ob_cylinder.scale = (0.6446, 0.2405, 0.6446)
ob_cylinder.lineart.crease_threshold = 0.0
ob_lamp.location = (0.7462, 1.005, 2.923)
ob_lamp.rotation_euler = (0.6503, 0.05522, 1.866)
ob_lamp.lock_rotations_4d = False
ob_lamp.empty_display_type = 'ARROWS'
ob_lamp.color = (0.0, 0.0, 0.0, 0.0)
ob_lamp.lineart.crease_threshold = 0.0
ob_camera.location = (7.379, -6.402, 3.086)
ob_camera.rotation_euler = (1.37, -0.008122, 0.8773)
ob_camera.lock_rotations_4d = False
ob_camera.empty_display_type = 'ARROWS'
ob_camera.color = (0.0, 0.0, 0.0, 0.0)
ob_camera.display_type = 'WIRE'
ob_camera.lineart.crease_threshold = 0.0
ob_plane.location = (-0.05529, -0.3517, -0.03032)
ob_plane.scale = (4.279, 4.279, 4.279)
ob_plane.lineart.crease_threshold = 0.0
ob_cylinder_001.location = (0.4034, 0.7156, 1.642)
ob_cylinder_001.rotation_euler = (0.0, 0.7327, 0.6349)
ob_cylinder_001.scale = (-0.01854, -0.01854, -0.01854)
ob_cylinder_001.lineart.crease_threshold = 0.0
ob_sphere_001.location = (0.03406, 0.454, 1.253)
ob_sphere_001.rotation_euler = (-1.524, 1.187, -0.8926)
ob_sphere_001.scale = (0.05295, 0.05295, 0.05295)
ob_sphere_001.lineart.crease_threshold = 0.0

# ---- collection membership
col_collection_1.objects.link(ob_cylinder)
col_collection_1.objects.link(ob_lamp)
col_collection_1.objects.link(ob_camera)
col_collection_1.objects.link(ob_plane)
col_collection_1.objects.link(ob_cylinder_001)
col_collection_1.objects.link(ob_sphere_001)

# ---- scene / render settings (as saved in the file)
scene.camera = ob_camera
scene.frame_start = 1; scene.frame_end = 250; scene.frame_set(0)
scene.render.engine = 'CYCLES'
scene.render.resolution_percentage = 50
scene.render.dither_intensity = 0.0
scene.cycles.use_denoising = False
scene.cycles.samples = 128
scene.cycles.sampling_pattern = 'TABULATED_SOBOL'
scene.cycles.use_adaptive_sampling = False
scene.cycles.use_light_tree = False
scene.cycles.blur_glossy = 0.0
scene.cycles.sample_clamp_indirect = 0.0
scene.view_settings.view_transform = 'Standard'
bpy.context.view_layer.update()
